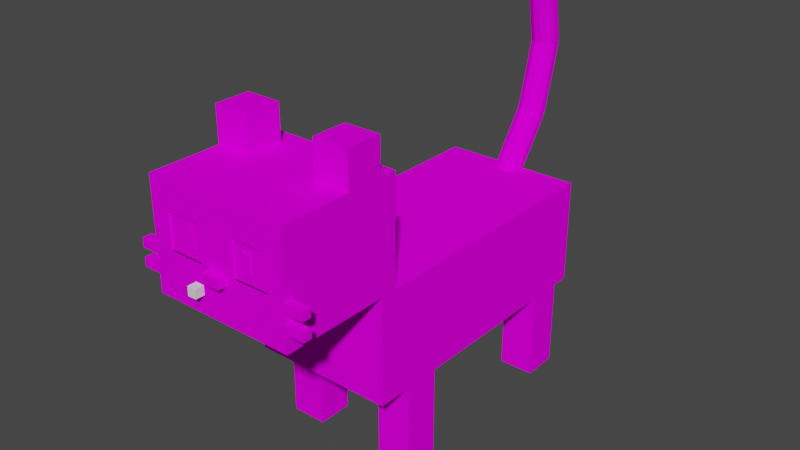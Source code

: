 # Source: pepper.blend  (saved by Blender 3.6.13; exported with 4.5.12 LTS)
import bpy
from mathutils import Matrix  # noqa: F401  (used for matrix-valued properties, if any)

bpy.ops.wm.read_factory_settings(use_empty=True)
scene = bpy.context.scene
scene.name = 'Scene'

# ---- collections
col_pepper = bpy.data.collections.new('Pepper'); scene.collection.children.link(col_pepper)

# ---- images (referenced by path relative to the original .blend; pixels are not part of the script)
import os
ASSET_DIR = os.environ.get("B2B_ASSET_DIR", "")  # directory of the original .blend (textures are referenced by path, not embedded)
HERE = os.path.dirname(os.path.abspath(__file__))  # packed textures are extracted next to this script under _unpacked/

def load_image(name, relpath, width, height, colorspace="sRGB"):
    """Load a texture the original file referenced (path relative to the .blend, or extracted next to this script)."""
    p = next((c for c in (os.path.join(HERE, relpath), os.path.join(ASSET_DIR, relpath)) if relpath and os.path.exists(c)), "")
    if p:
        img = bpy.data.images.load(p, check_existing=True)
        img.name = name
    else:  # same state as the original file: an image datablock whose file is absent (Cycles renders it pink)
        img = bpy.data.images.new(name, width, height)
        img.source = "FILE"
        img.filepath = "//" + (relpath or name)
    img.colorspace_settings.name = colorspace
    return img
img_pepper_png_001 = load_image('pepper.png.001', 'pepper.png', 1024, 1024, 'sRGB')

# ---- materials (node trees are filled in below, after node groups)
mat_pepper = bpy.data.materials.new('Pepper')
mat_pepper.use_transparent_shadow = False
mat_pepper.roughness = 1.0

# ---- material node trees
mat_pepper.use_nodes = True; mat_pepper.node_tree.nodes.clear()
_N = mat_pepper.node_tree.nodes; _L = mat_pepper.node_tree.links
n0 = _N.new('ShaderNodeBsdfPrincipled'); n0.name = 'Principled BSDF'; n0.location = (0, 300)
n0.distribution = 'GGX'
n0.subsurface_method = 'RANDOM_WALK_SKIN'
n0.inputs[2].default_value = 1.0
n0.inputs[3].default_value = 1.45
n0.inputs[13].default_value = 0.0
n0.inputs[27].default_value = (0.0, 0.0, 0.0, 1.0)
n0.inputs[28].default_value = 1.0
n1 = _N.new('ShaderNodeOutputMaterial'); n1.name = 'Material Output'; n1.location = (280, 300)
n2 = _N.new('ShaderNodeTexImage'); n2.name = 'Image Texture'; n2.location = (-480, 300)
n2.image = img_pepper_png_001
n2.interpolation = 'Closest'
_L.new(n0.outputs[0], n1.inputs[0])
_L.new(n2.outputs[0], n0.inputs[0])
n1.is_active_output = True

# ---- world
world_world = bpy.data.worlds.new('World'); scene.world = world_world
world_world.use_nodes = True; world_world.node_tree.nodes.clear()
_N = world_world.node_tree.nodes; _L = world_world.node_tree.links
n0 = _N.new('ShaderNodeOutputWorld'); n0.name = 'World Output'; n0.location = (300, 300)
n1 = _N.new('ShaderNodeBackground'); n1.name = 'Background'; n1.location = (10, 300)
n1.inputs[0].default_value = (0.05088, 0.05088, 0.05088, 1.0)
_L.new(n1.outputs[0], n0.inputs[0])
n0.is_active_output = True
world_world.color = (0.05088, 0.05088, 0.05088)
world_world.use_sun_shadow = False
world_world.sun_shadow_jitter_overblur = 0.0

# ---- meshes
me_body = bpy.data.meshes.new('Body')
me_body.from_pydata([(-0.1296, 0.3078, 0.3564), (-0.1296, -0.2106, 0.3564), (-0.1296, 0.3078, 0.162), (-0.1296, -0.2106, 0.162), (0.1296, 0.3078, 0.3564), (0.1296, -0.2106, 0.3564), (0.1296, 0.3078, 0.162), (0.1296, -0.2106, 0.162), (-0.1296, 0.04859, 0.3564), (0.1296, 0.04859, 0.3564), (0.1296, 0.04859, 0.162), (-0.1296, 0.04859, 0.162), (0.06479, -0.08099, 0.162), (0.06479, -0.1458, 0.162), (0.06479, -0.08099, -2.285e-08), (0.06479, -0.1458, -4.113e-08), (0.1296, -0.1458, 0.162), (0.1296, -0.08099, 0.162), (0.1296, -0.1458, -4.113e-08), (0.1296, -0.08099, -2.285e-08), (-0.1296, -0.08099, 0.162), (-0.1296, -0.1458, 0.162), (-0.1296, -0.08099, -2.285e-08), (-0.1296, -0.1458, -4.113e-08), (-0.06479, -0.1458, 0.162), (-0.06479, -0.08099, 0.162), (-0.06479, -0.1458, -4.113e-08), (-0.06479, -0.08099, -2.285e-08), (-0.1296, -0.1782, 0.5507), (-0.1296, -0.405, 0.5507), (-0.1296, -0.1782, 0.3564), (-0.1296, -0.405, 0.3564), (0.1296, -0.1782, 0.5507), (0.1296, -0.405, 0.5507), (0.1296, -0.1782, 0.3564), (0.1296, -0.405, 0.3564), (-0.0324, -0.405, 0.4374), (0.0324, -0.405, 0.4374), (0.09719, -0.405, 0.4374), (0.1296, -0.405, 0.4374), (-0.1296, -0.405, 0.4374), (-0.09719, -0.405, 0.4374), (-0.0324, -0.405, 0.5021), (0.0324, -0.405, 0.5021), (0.09719, -0.405, 0.5021), (0.1296, -0.405, 0.5021), (-0.1296, -0.405, 0.5021), (-0.09719, -0.405, 0.5021), (-0.0324, -0.3888, 0.4374), (0.0324, -0.3888, 0.5021), (0.09719, -0.3888, 0.5021), (-0.06479, -0.2106, 0.5507), (0.06479, -0.2754, 0.5507), (0.06479, -0.2106, 0.5507), (0.1296, -0.2754, 0.5507), (-0.1296, -0.2106, 0.5507), (-0.1296, -0.2754, 0.5507), (0.0324, -0.3912, 0.4374), (0.0324, -0.4037, 0.4374), (0.0324, -0.3912, 0.4333), (0.0324, -0.4037, 0.4333), (0.09719, -0.4037, 0.4374), (0.09719, -0.3912, 0.4374), (0.09719, -0.4037, 0.4333), (0.09719, -0.3912, 0.4333), (0.06479, -0.2106, 0.6155), (0.06479, -0.2754, 0.6155), (0.1296, -0.2754, 0.6155), (0.1296, -0.2106, 0.6155), (0.1296, -0.2106, 0.5507), (0.0324, -0.4009, 0.5021), (0.0324, -0.3888, 0.4374), (0.0324, -0.4009, 0.4374), (0.09719, -0.4009, 0.5021), (0.09719, -0.4009, 0.4374), (0.09719, -0.3888, 0.4374), (0.04859, -0.4017, 0.4859), (0.04859, -0.4033, 0.4859), (0.04859, -0.4017, 0.4536), (0.04859, -0.4033, 0.4536), (0.06479, -0.4033, 0.4859), (0.06479, -0.4017, 0.4859), (0.06479, -0.4033, 0.4536), (0.06479, -0.4017, 0.4536), (0.0324, -0.3912, 0.5062), (0.0324, -0.4037, 0.5062), (0.0324, -0.3912, 0.5021), (0.0324, -0.4037, 0.5021), (0.09719, -0.4037, 0.5062), (0.09719, -0.3912, 0.5062), (0.09719, -0.4037, 0.5021), (0.09719, -0.3912, 0.5021), (0.1296, -0.3888, 0.405), (0.1296, -0.405, 0.405), (0.1296, -0.3888, 0.3888), (0.1296, -0.405, 0.3888), (0.162, -0.405, 0.405), (0.162, -0.3888, 0.405), (0.162, -0.405, 0.3888), (0.162, -0.3888, 0.3888), (0.1296, -0.3888, 0.4374), (0.1296, -0.3888, 0.4212), (0.1296, -0.405, 0.4212), (0.162, -0.405, 0.4374), (0.162, -0.3888, 0.4374), (0.162, -0.405, 0.4212), (0.162, -0.3888, 0.4212), (-0.0162, -0.405, 0.4374), (-0.0162, -0.4212, 0.4374), (-0.0162, -0.405, 0.4212), (-0.0162, -0.4212, 0.4212), (0.0162, -0.4212, 0.4374), (0.0162, -0.405, 0.4374), (0.0162, -0.4212, 0.4212), (0.0162, -0.405, 0.4212), (0.06479, 0.2754, 0.162), (0.06479, 0.2106, 0.162), (0.06479, 0.2754, 7.769e-08), (0.06479, 0.2106, 5.941e-08), (0.1296, 0.2106, 0.162), (0.1296, 0.2754, 0.162), (0.1296, 0.2106, 5.941e-08), (0.1296, 0.2754, 7.769e-08), (-0.1296, 0.2754, 0.162), (-0.1296, 0.2106, 0.162), (-0.1296, 0.2754, 7.769e-08), (-0.1296, 0.2106, 5.941e-08), (-0.06479, 0.2106, 0.162), (-0.06479, 0.2754, 0.162), (-0.06479, 0.2106, 5.941e-08), (-0.06479, 0.2754, 7.769e-08), (-0.09719, -0.3912, 0.4374), (-0.09719, -0.4037, 0.4374), (-0.09719, -0.3912, 0.4333), (-0.09719, -0.4037, 0.4333), (-0.0324, -0.4037, 0.4374), (-0.0324, -0.3912, 0.4374), (-0.0324, -0.4037, 0.4333), (-0.0324, -0.3912, 0.4333), (-0.1296, -0.2106, 0.6155), (-0.1296, -0.2754, 0.6155), (-0.06479, -0.2754, 0.6155), (-0.06479, -0.2106, 0.6155), (-0.06479, -0.2754, 0.5507), (-0.09719, -0.3888, 0.5021), (-0.09719, -0.4009, 0.5021), (-0.09719, -0.3888, 0.4374), (-0.09719, -0.4009, 0.4374), (-0.0324, -0.4009, 0.5021), (-0.0324, -0.3888, 0.5021), (-0.0324, -0.4009, 0.4374), (-0.06479, -0.4017, 0.4859), (-0.06479, -0.4033, 0.4859), (-0.06479, -0.4017, 0.4536), (-0.06479, -0.4033, 0.4536), (-0.04859, -0.4033, 0.4859), (-0.04859, -0.4017, 0.4859), (-0.04859, -0.4033, 0.4536), (-0.04859, -0.4017, 0.4536), (-0.09719, -0.3912, 0.5062), (-0.09719, -0.4037, 0.5062), (-0.09719, -0.3912, 0.5021), (-0.09719, -0.4037, 0.5021), (-0.0324, -0.4037, 0.5062), (-0.0324, -0.3912, 0.5062), (-0.0324, -0.4037, 0.5021), (-0.0324, -0.3912, 0.5021), (-0.162, -0.3888, 0.405), (-0.162, -0.405, 0.405), (-0.162, -0.3888, 0.3888), (-0.162, -0.405, 0.3888), (-0.1296, -0.405, 0.405), (-0.1296, -0.3888, 0.405), (-0.1296, -0.405, 0.3888), (-0.1296, -0.3888, 0.3888), (-0.162, -0.3888, 0.4374), (-0.162, -0.405, 0.4374), (-0.162, -0.3888, 0.4212), (-0.162, -0.405, 0.4212), (-0.1296, -0.3888, 0.4374), (-0.1296, -0.405, 0.4212), (-0.1296, -0.3888, 0.4212), (-3.571e-17, 0.2916, 0.3402), (-4.481e-17, 0.3659, 0.4463), (-0.00651, 0.3115, 0.3262), (-0.00651, 0.3858, 0.4324), (-0.01779, 0.3061, 0.33), (-0.01779, 0.3805, 0.4361), (-0.0243, 0.2969, 0.3364), (-0.0243, 0.3712, 0.4426), (-0.0243, 0.2862, 0.3439), (-0.0243, 0.3606, 0.45), (-0.01779, 0.277, 0.3504), (-0.01779, 0.3513, 0.4565), (-0.00651, 0.2717, 0.3541), (-0.00651, 0.346, 0.4603), (0.00651, 0.2717, 0.3541), (0.00651, 0.346, 0.4603), (0.01779, 0.277, 0.3504), (0.01779, 0.3513, 0.4565), (0.0243, 0.2862, 0.3439), (0.0243, 0.3606, 0.45), (0.0243, 0.2969, 0.3364), (0.0243, 0.3712, 0.4426), (0.01779, 0.3061, 0.33), (0.01779, 0.3805, 0.4361), (0.00651, 0.3115, 0.3262), (0.00651, 0.3858, 0.4324), (-0.00651, 0.3894, 0.44), (-0.00651, 0.4229, 0.5652), (-0.01779, 0.3831, 0.4417), (-0.01779, 0.4166, 0.5669), (-0.0243, 0.3722, 0.4446), (-0.0243, 0.4057, 0.5698), (-0.0243, 0.3596, 0.448), (-0.0243, 0.3931, 0.5732), (-0.01779, 0.3487, 0.4509), (-0.01779, 0.3823, 0.5761), (-0.00651, 0.3424, 0.4526), (-0.00651, 0.376, 0.5778), (0.00651, 0.3424, 0.4526), (0.00651, 0.376, 0.5778), (0.01779, 0.3487, 0.4509), (0.01779, 0.3823, 0.5761), (0.0243, 0.3596, 0.448), (0.0243, 0.3931, 0.5732), (0.0243, 0.3722, 0.4446), (0.0243, 0.4057, 0.5698), (0.01779, 0.3831, 0.4417), (0.01779, 0.4166, 0.5669), (0.00651, 0.3894, 0.44), (0.00651, 0.4229, 0.5652), (-4.892e-17, 0.3994, 0.5715), (-4.616e-17, 0.3769, 0.6991), (-0.00651, 0.4234, 0.5757), (-0.00651, 0.4009, 0.7033), (-0.01779, 0.417, 0.5746), (-0.01779, 0.3945, 0.7022), (-0.0243, 0.4058, 0.5726), (-0.0243, 0.3833, 0.7002), (-0.0243, 0.393, 0.5704), (-0.0243, 0.3705, 0.698), (-0.01779, 0.3819, 0.5684), (-0.01779, 0.3594, 0.696), (-0.00651, 0.3755, 0.5673), (-0.00651, 0.353, 0.6949), (0.00651, 0.3755, 0.5673), (0.00651, 0.353, 0.6949), (0.01779, 0.3819, 0.5684), (0.01779, 0.3594, 0.696), (0.0243, 0.393, 0.5704), (0.0243, 0.3705, 0.698), (0.0243, 0.4058, 0.5726), (0.0243, 0.3833, 0.7002), (0.01779, 0.417, 0.5746), (0.01779, 0.3945, 0.7022), (0.00651, 0.4234, 0.5757), (0.00651, 0.4009, 0.7033), (-0.04859, -0.405, 0.405), (-0.04859, -0.4212, 0.405), (-0.04859, -0.405, 0.3888), (-0.04859, -0.4212, 0.3888), (-0.0324, -0.4212, 0.405), (-0.0324, -0.405, 0.405), (-0.0324, -0.4212, 0.3888), (-0.0324, -0.405, 0.3888), (0.06479, -0.08099, 0.08099), (0.06479, -0.1458, 0.08099), (0.1296, -0.08099, 0.08099), (0.1296, -0.1458, 0.08099), (-0.1296, -0.08099, 0.08099), (-0.1296, -0.1458, 0.08099), (-0.06479, -0.08099, 0.08099), (-0.06479, -0.1458, 0.08099), (0.06479, 0.2754, 0.08099), (0.06479, 0.2106, 0.08099), (0.1296, 0.2754, 0.08099), (0.1296, 0.2106, 0.08099), (-0.1296, 0.2754, 0.08099), (-0.1296, 0.2106, 0.08099), (-0.06479, 0.2754, 0.08099), (-0.06479, 0.2106, 0.08099)], [], [(1, 8, 11, 3), (7, 5, 1, 3), (7, 10, 9, 5), (5, 9, 8, 1), (4, 6, 2, 0), (3, 11, 10, 7), (0, 8, 9, 4), (4, 9, 10, 6), (6, 10, 11, 2), (2, 11, 8, 0), (267, 269, 16, 13), (266, 267, 13, 12), (268, 266, 12, 17), (269, 268, 17, 16), (17, 12, 13, 16), (18, 15, 14, 19), (271, 273, 24, 21), (270, 271, 21, 20), (272, 270, 20, 25), (273, 272, 25, 24), (25, 20, 21, 24), (26, 23, 22, 27), (29, 28, 30, 31), (35, 34, 32, 33), (34, 30, 28, 32), (37, 43, 42, 36), (75, 50, 49, 71), (39, 45, 44, 38), (41, 47, 46, 40), (48, 149, 144, 146), (29, 46, 45, 33), (149, 48, 36, 42), (144, 149, 42, 47), (146, 144, 47, 41), (48, 146, 41, 36), (50, 75, 38, 44), (49, 50, 44, 43), (71, 49, 43, 37), (75, 71, 37, 38), (35, 39, 40, 31), (32, 28, 29, 33), (35, 31, 30, 34), (60, 63, 61, 58), (59, 60, 58, 57), (64, 59, 57, 62), (63, 64, 62, 61), (62, 57, 58, 61), (63, 60, 59, 64), (52, 54, 67, 66), (53, 52, 66, 65), (69, 53, 65, 68), (54, 69, 68, 67), (68, 65, 66, 67), (54, 52, 53, 69), (72, 74, 73, 70), (71, 72, 70, 49), (74, 75, 50, 73), (50, 49, 70, 73), (74, 72, 71, 75), (79, 82, 80, 77), (78, 79, 77, 76), (83, 78, 76, 81), (82, 83, 81, 80), (81, 76, 77, 80), (82, 79, 78, 83), (87, 90, 88, 85), (86, 87, 85, 84), (91, 86, 84, 89), (90, 91, 89, 88), (89, 84, 85, 88), (90, 87, 86, 91), (95, 98, 96, 93), (94, 95, 93, 92), (99, 94, 92, 97), (98, 99, 97, 96), (97, 92, 93, 96), (98, 95, 94, 99), (102, 105, 103, 39), (101, 102, 39, 100), (106, 101, 100, 104), (105, 106, 104, 103), (104, 100, 39, 103), (105, 102, 101, 106), (110, 113, 111, 108), (109, 110, 108, 107), (114, 109, 107, 112), (113, 114, 112, 111), (112, 107, 108, 111), (113, 110, 109, 114), (275, 277, 119, 116), (274, 275, 116, 115), (276, 274, 115, 120), (277, 276, 120, 119), (120, 115, 116, 119), (121, 118, 117, 122), (279, 281, 127, 124), (278, 279, 124, 123), (280, 278, 123, 128), (281, 280, 128, 127), (128, 123, 124, 127), (129, 126, 125, 130), (134, 137, 135, 132), (133, 134, 132, 131), (138, 133, 131, 136), (137, 138, 136, 135), (136, 131, 132, 135), (137, 134, 133, 138), (56, 143, 141, 140), (55, 56, 140, 139), (51, 55, 139, 142), (143, 51, 142, 141), (142, 139, 140, 141), (143, 56, 55, 51), (147, 150, 148, 145), (146, 147, 145, 144), (150, 48, 149, 148), (149, 144, 145, 148), (150, 147, 146, 48), (154, 157, 155, 152), (153, 154, 152, 151), (158, 153, 151, 156), (157, 158, 156, 155), (156, 151, 152, 155), (157, 154, 153, 158), (162, 165, 163, 160), (161, 162, 160, 159), (166, 161, 159, 164), (165, 166, 164, 163), (164, 159, 160, 163), (165, 162, 161, 166), (170, 173, 171, 168), (169, 170, 168, 167), (174, 169, 167, 172), (173, 174, 172, 171), (172, 167, 168, 171), (173, 170, 169, 174), (178, 180, 40, 176), (177, 178, 176, 175), (181, 177, 175, 179), (180, 181, 179, 40), (179, 175, 176, 40), (180, 178, 177, 181), (186, 184, 182), (184, 186, 187, 185), (185, 187, 183), (188, 186, 182), (186, 188, 189, 187), (187, 189, 183), (190, 188, 182), (188, 190, 191, 189), (189, 191, 183), (192, 190, 182), (190, 192, 193, 191), (191, 193, 183), (194, 192, 182), (192, 194, 195, 193), (193, 195, 183), (196, 194, 182), (194, 196, 197, 195), (195, 197, 183), (198, 196, 182), (196, 198, 199, 197), (197, 199, 183), (200, 198, 182), (198, 200, 201, 199), (199, 201, 183), (202, 200, 182), (200, 202, 203, 201), (201, 203, 183), (204, 202, 182), (202, 204, 205, 203), (203, 205, 183), (206, 204, 182), (204, 206, 207, 205), (205, 207, 183), (184, 206, 182), (206, 184, 185, 207), (207, 185, 183), (210, 208, 183), (208, 210, 211, 209), (209, 211, 232), (212, 210, 183), (210, 212, 213, 211), (211, 213, 232), (214, 212, 183), (212, 214, 215, 213), (213, 215, 232), (216, 214, 183), (214, 216, 217, 215), (215, 217, 232), (218, 216, 183), (216, 218, 219, 217), (217, 219, 232), (220, 218, 183), (218, 220, 221, 219), (219, 221, 232), (222, 220, 183), (220, 222, 223, 221), (221, 223, 232), (224, 222, 183), (222, 224, 225, 223), (223, 225, 232), (226, 224, 183), (224, 226, 227, 225), (225, 227, 232), (228, 226, 183), (226, 228, 229, 227), (227, 229, 232), (230, 228, 183), (228, 230, 231, 229), (229, 231, 232), (208, 230, 183), (230, 208, 209, 231), (231, 209, 232), (236, 234, 232), (234, 236, 237, 235), (235, 237, 233), (238, 236, 232), (236, 238, 239, 237), (237, 239, 233), (240, 238, 232), (238, 240, 241, 239), (239, 241, 233), (242, 240, 232), (240, 242, 243, 241), (241, 243, 233), (244, 242, 232), (242, 244, 245, 243), (243, 245, 233), (246, 244, 232), (244, 246, 247, 245), (245, 247, 233), (248, 246, 232), (246, 248, 249, 247), (247, 249, 233), (250, 248, 232), (248, 250, 251, 249), (249, 251, 233), (252, 250, 232), (250, 252, 253, 251), (251, 253, 233), (254, 252, 232), (252, 254, 255, 253), (253, 255, 233), (256, 254, 232), (254, 256, 257, 255), (255, 257, 233), (234, 256, 232), (256, 234, 235, 257), (257, 235, 233), (261, 264, 262, 259), (260, 261, 259, 258), (265, 260, 258, 263), (264, 265, 263, 262), (263, 258, 259, 262), (264, 261, 260, 265), (18, 19, 268, 269), (19, 14, 266, 268), (14, 15, 267, 266), (15, 18, 269, 267), (26, 27, 272, 273), (27, 22, 270, 272), (22, 23, 271, 270), (23, 26, 273, 271), (121, 122, 276, 277), (122, 117, 274, 276), (117, 118, 275, 274), (118, 121, 277, 275), (129, 130, 280, 281), (130, 125, 278, 280), (125, 126, 279, 278), (126, 129, 281, 279), (29, 31, 40, 46), (33, 45, 39, 35), (36, 41, 40, 39, 38, 37), (47, 42, 43, 44, 45, 46)])
me_body.polygons.foreach_set('material_index', [0, 0, 0, 0, 0, 0, 0, 0, 0, 0, 0, 0, 0, 0, 0, 0, 0, 0, 0, 0, 0, 0, 0, 0, 0, 0, 0, 0, 0, 0, 0, 0, 0, 0, 0, 0, 0, 0, 0, 0, 0, 0, 0, 0, 0, 0, 0, 0, 0, 0, 0, 0, 0, 0, 0, 0, 0, 0, 0, 0, 0, 0, 0, 0, 0, 0, 0, 0, 0, 0, 0, 0, 0, 0, 0, 0, 0, 0, 0, 0, 0, 0, 0, 0, 0, 0, 0, 0, 0, 0, 0, 0, 0, 0, 0, 0, 0, 0, 0, 0, 0, 0, 0, 0, 0, 0, 0, 0, 0, 0, 0, 0, 0, 0, 0, 0, 0, 0, 0, 0, 0, 0, 0, 0, 0, 0, 0, 0, 0, 0, 0, 0, 0, 0, 0, 0, 0, 0, 0, 0, 0, 0, 0, 0, 0, 0, 0, 0, 0, 0, 0, 0, 0, 0, 0, 0, 0, 0, 0, 0, 0, 0, 0, 0, 0, 0, 0, 0, 0, 0, 0, 0, 0, 0, 0, 0, 0, 0, 0, 0, 0, 0, 0, 0, 0, 0, 0, 0, 0, 0, 0, 0, 0, 0, 0, 0, 0, 0, 0, 0, 0, 0, 0, 0, 0, 0, 0, 0, 0, 0, 0, 0, 0, 0, 0, 0, 0, 0, 0, 0, 0, 0, 0, 0, 0, 0, 0, 0, 0, 0, 0, 0, 0, 0, 0, 0, 0, 0, 0, 0, 0, 0, 0, 0, 0, 0, 0, 0, 0, 0, 1, 1, 1, 1, 1, 1, 0, 0, 0, 0, 0, 0, 0, 0, 0, 0, 0, 0, 0, 0, 0, 0, 0, 0, 0, 0])
_uv = me_body.uv_layers.new(name='UVMap')
_uv.uv.foreach_set('vector', [0.25, 0.7422, 0.125, 0.7422, 0.125, 0.6484, 0.25, 0.6484, 0.125, 0.5469, 0.125, 0.6406, 0.0, 0.6406, 0.0, 0.5469, 0.2578, 0.6484, 0.3828, 0.6484, 0.3828, 0.7422, 0.2578, 0.7422, 0.0, 1.0, 0.0, 0.875, 0.125, 0.875, 0.125, 1.0, 0.1328, 0.6406, 0.1328, 0.5469, 0.2578, 0.5469, 0.2578, 0.6406, 0.2578, 0.75, 0.2578, 0.875, 0.1328, 0.875, 0.1328, 0.75, 0.125, 0.75, 0.125, 0.875, 0.0, 0.875, 0.0, 0.75, 0.5078, 0.7422, 0.3828, 0.7422, 0.3828, 0.6484, 0.5078, 0.6484, 0.1328, 1.0, 0.1328, 0.875, 0.2578, 0.875, 0.2578, 1.0, 0.0, 0.6484, 0.125, 0.6484, 0.125, 0.7422, 0.0, 0.7422, 0.07812, 0.5, 0.1094, 0.5, 0.1094, 0.5391, 0.07812, 0.5391, 0.1172, 0.5, 0.1484, 0.5, 0.1484, 0.5391, 0.1172, 0.5391, 0.1562, 0.5, 0.1875, 0.5, 0.1875, 0.5391, 0.1562, 0.5391, 0.1953, 0.5, 0.2266, 0.5, 0.2266, 0.5391, 0.1953, 0.5391, 0.6016, 0.5703, 0.5703, 0.5703, 0.5703, 0.5391, 0.6016, 0.5391, 0.6016, 0.5, 0.5703, 0.5, 0.5703, 0.5312, 0.6016, 0.5312, 0.3984, 0.5703, 0.4297, 0.5703, 0.4297, 0.6094, 0.3984, 0.6094, 0.4375, 0.5703, 0.4688, 0.5703, 0.4688, 0.6094, 0.4375, 0.6094, 0.0, 0.5, 0.03125, 0.5, 0.03125, 0.5391, 0.0, 0.5391, 0.03906, 0.5, 0.07031, 0.5, 0.07031, 0.5391, 0.03906, 0.5391, 0.5234, 0.4375, 0.4922, 0.4375, 0.4922, 0.4062, 0.5234, 0.4062, 0.6016, 0.7812, 0.5703, 0.7812, 0.5703, 0.8125, 0.6016, 0.8125, 0.5078, 1.0, 0.3984, 1.0, 0.3984, 0.9062, 0.5078, 0.9062, 0.3984, 0.8047, 0.5078, 0.8047, 0.5078, 0.8984, 0.3984, 0.8984, 0.2656, 0.5469, 0.3906, 0.5469, 0.3906, 0.6406, 0.2656, 0.6406, 0.5625, 0.7578, 0.5625, 0.7891, 0.5312, 0.7891, 0.5312, 0.7578, 0.09375, 0.4219, 0.09375, 0.4531, 0.0625, 0.4531, 0.0625, 0.4219, 0.07812, 0.3828, 0.07812, 0.4141, 0.0625, 0.4141, 0.0625, 0.3828, 0.1016, 0.3828, 0.1016, 0.4141, 0.08594, 0.4141, 0.08594, 0.3828, 0.5781, 0.8984, 0.5781, 0.9297, 0.5469, 0.9297, 0.5469, 0.8984, 0.3984, 0.6406, 0.3984, 0.6172, 0.5234, 0.6172, 0.5234, 0.6406, 0.5156, 0.8594, 0.5156, 0.8281, 0.5234, 0.8281, 0.5234, 0.8594, 0.2969, 0.7656, 0.2656, 0.7656, 0.2656, 0.7578, 0.2969, 0.7578, 0.5234, 0.6484, 0.5234, 0.6797, 0.5156, 0.6797, 0.5156, 0.6484, 0.3047, 0.7578, 0.3359, 0.7578, 0.3359, 0.7656, 0.3047, 0.7656, 0.1094, 0.4141, 0.1094, 0.3828, 0.1172, 0.3828, 0.1172, 0.4141, 0.375, 0.7656, 0.3438, 0.7656, 0.3438, 0.7578, 0.375, 0.7578, 0.1328, 0.3828, 0.1328, 0.4141, 0.125, 0.4141, 0.125, 0.3828, 0.5625, 0.625, 0.5938, 0.625, 0.5938, 0.6328, 0.5625, 0.6328, 0.5234, 0.7578, 0.5234, 0.7969, 0.3984, 0.7969, 0.3984, 0.7578, 0.2656, 0.8906, 0.3906, 0.8906, 0.3906, 1.0, 0.2656, 1.0, 0.2656, 0.7734, 0.3906, 0.7734, 0.3906, 0.8828, 0.2656, 0.8828, 0.09375, 0.5469, 0.125, 0.5469, 0.125, 0.5781, 0.09375, 0.5781, 0.1172, 0.5469, 0.125, 0.5469, 0.125, 0.5781, 0.1172, 0.5781, 0.09375, 0.5469, 0.125, 0.5469, 0.125, 0.5781, 0.09375, 0.5781, 0.1172, 0.5469, 0.125, 0.5469, 0.125, 0.5781, 0.1172, 0.5781, 0.125, 0.5547, 0.09375, 0.5547, 0.09375, 0.5469, 0.125, 0.5469, 0.125, 0.5469, 0.09375, 0.5469, 0.09375, 0.5547, 0.125, 0.5547, 0.5469, 0.7188, 0.5781, 0.7188, 0.5781, 0.75, 0.5469, 0.75, 0.2578, 0.4219, 0.2891, 0.4219, 0.2891, 0.4531, 0.2578, 0.4531, 0.2969, 0.4219, 0.3281, 0.4219, 0.3281, 0.4531, 0.2969, 0.4531, 0.3359, 0.4219, 0.3672, 0.4219, 0.3672, 0.4531, 0.3359, 0.4531, 0.5781, 0.6094, 0.5469, 0.6094, 0.5469, 0.5781, 0.5781, 0.5781, 0.5938, 0.8594, 0.5625, 0.8594, 0.5625, 0.8906, 0.5938, 0.8906, 0.1797, 0.4219, 0.2109, 0.4219, 0.2109, 0.4531, 0.1797, 0.4531, 0.1719, 0.3828, 0.1797, 0.3828, 0.1797, 0.4141, 0.1719, 0.4141, 0.1875, 0.3828, 0.1953, 0.3828, 0.1953, 0.4141, 0.1875, 0.4141, 0.6172, 0.9062, 0.5859, 0.9062, 0.5859, 0.8984, 0.6172, 0.8984, 0.2344, 0.4062, 0.2031, 0.4062, 0.2031, 0.4141, 0.2344, 0.4141, 0.5469, 0.5547, 0.5547, 0.5547, 0.5547, 0.5703, 0.5469, 0.5703, 0.2422, 0.3984, 0.25, 0.3984, 0.25, 0.4141, 0.2422, 0.4141, 0.5859, 0.7422, 0.5938, 0.7422, 0.5938, 0.7578, 0.5859, 0.7578, 0.2578, 0.3984, 0.2656, 0.3984, 0.2656, 0.4141, 0.2578, 0.4141, 0.6328, 0.8594, 0.625, 0.8594, 0.625, 0.8516, 0.6328, 0.8516, 0.1562, 0.3672, 0.1484, 0.3672, 0.1484, 0.375, 0.1562, 0.375, 0.09375, 0.5469, 0.125, 0.5469, 0.125, 0.5781, 0.09375, 0.5781, 0.1172, 0.5469, 0.125, 0.5469, 0.125, 0.5781, 0.1172, 0.5781, 0.09375, 0.5469, 0.125, 0.5469, 0.125, 0.5781, 0.09375, 0.5781, 0.1172, 0.5469, 0.125, 0.5469, 0.125, 0.5781, 0.1172, 0.5781, 0.125, 0.5547, 0.09375, 0.5547, 0.09375, 0.5469, 0.125, 0.5469, 0.125, 0.5469, 0.09375, 0.5469, 0.09375, 0.5547, 0.125, 0.5547, 0.5859, 0.5938, 0.6016, 0.5938, 0.6016, 0.6016, 0.5859, 0.6016, 0.625, 0.7734, 0.6328, 0.7734, 0.6328, 0.7812, 0.625, 0.7812, 0.5859, 0.5781, 0.6016, 0.5781, 0.6016, 0.5859, 0.5859, 0.5859, 0.2266, 0.3672, 0.2344, 0.3672, 0.2344, 0.375, 0.2266, 0.375, 0.5859, 0.4141, 0.5703, 0.4141, 0.5703, 0.4062, 0.5859, 0.4062, 0.6094, 0.4062, 0.5938, 0.4062, 0.5938, 0.4141, 0.6094, 0.4141, 0.2969, 0.4062, 0.3125, 0.4062, 0.3125, 0.4141, 0.2969, 0.4141, 0.625, 0.8203, 0.6328, 0.8203, 0.6328, 0.8281, 0.625, 0.8281, 0.3203, 0.4062, 0.3359, 0.4062, 0.3359, 0.4141, 0.3203, 0.4141, 0.1797, 0.3672, 0.1875, 0.3672, 0.1875, 0.375, 0.1797, 0.375, 0.3594, 0.4141, 0.3438, 0.4141, 0.3438, 0.4062, 0.3594, 0.4062, 0.6016, 0.6094, 0.5859, 0.6094, 0.5859, 0.6172, 0.6016, 0.6172, 0.5156, 0.5312, 0.5312, 0.5312, 0.5312, 0.5391, 0.5156, 0.5391, 0.625, 0.8359, 0.6328, 0.8359, 0.6328, 0.8438, 0.625, 0.8438, 0.5078, 0.4453, 0.5234, 0.4453, 0.5234, 0.4531, 0.5078, 0.4531, 0.1641, 0.3672, 0.1719, 0.3672, 0.1719, 0.375, 0.1641, 0.375, 0.6016, 0.7344, 0.5859, 0.7344, 0.5859, 0.7266, 0.6016, 0.7266, 0.2891, 0.4062, 0.2734, 0.4062, 0.2734, 0.4141, 0.2891, 0.4141, 0.2344, 0.5, 0.2656, 0.5, 0.2656, 0.5391, 0.2344, 0.5391, 0.2734, 0.5, 0.3047, 0.5, 0.3047, 0.5391, 0.2734, 0.5391, 0.3125, 0.5, 0.3438, 0.5, 0.3438, 0.5391, 0.3125, 0.5391, 0.3516, 0.5, 0.3828, 0.5, 0.3828, 0.5391, 0.3516, 0.5391, 0.6016, 0.4922, 0.5703, 0.4922, 0.5703, 0.4609, 0.6016, 0.4609, 0.6016, 0.4219, 0.5703, 0.4219, 0.5703, 0.4531, 0.6016, 0.4531, 0.3906, 0.4844, 0.4219, 0.4844, 0.4219, 0.5234, 0.3906, 0.5234, 0.4766, 0.5703, 0.5078, 0.5703, 0.5078, 0.6094, 0.4766, 0.6094, 0.4297, 0.4844, 0.4609, 0.4844, 0.4609, 0.5234, 0.4297, 0.5234, 0.4688, 0.4844, 0.5, 0.4844, 0.5, 0.5234, 0.4688, 0.5234, 0.6094, 1.0, 0.5781, 1.0, 0.5781, 0.9688, 0.6094, 0.9688, 0.6172, 0.9297, 0.5859, 0.9297, 0.5859, 0.9609, 0.6172, 0.9609, 0.09375, 0.5469, 0.125, 0.5469, 0.125, 0.5781, 0.09375, 0.5781, 0.1172, 0.5469, 0.125, 0.5469, 0.125, 0.5781, 0.1172, 0.5781, 0.09375, 0.5469, 0.125, 0.5469, 0.125, 0.5781, 0.09375, 0.5781, 0.1172, 0.5469, 0.125, 0.5469, 0.125, 0.5781, 0.1172, 0.5781, 0.125, 0.5547, 0.09375, 0.5547, 0.09375, 0.5469, 0.125, 0.5469, 0.125, 0.5469, 0.09375, 0.5469, 0.09375, 0.5547, 0.125, 0.5547, 0.5625, 0.8203, 0.5938, 0.8203, 0.5938, 0.8516, 0.5625, 0.8516, 0.5625, 0.6797, 0.5938, 0.6797, 0.5938, 0.7109, 0.5625, 0.7109, 0.5625, 0.6406, 0.5938, 0.6406, 0.5938, 0.6719, 0.5625, 0.6719, 0.375, 0.4062, 0.4062, 0.4062, 0.4062, 0.4375, 0.375, 0.4375, 0.4453, 0.4375, 0.4141, 0.4375, 0.4141, 0.4062, 0.4453, 0.4062, 0.4844, 0.4062, 0.4531, 0.4062, 0.4531, 0.4375, 0.4844, 0.4375, 0.1016, 0.4219, 0.1328, 0.4219, 0.1328, 0.4531, 0.1016, 0.4531, 0.1406, 0.3828, 0.1484, 0.3828, 0.1484, 0.4141, 0.1406, 0.4141, 0.1562, 0.3828, 0.1641, 0.3828, 0.1641, 0.4141, 0.1562, 0.4141, 0.6016, 0.7734, 0.5703, 0.7734, 0.5703, 0.7656, 0.6016, 0.7656, 0.6172, 0.9141, 0.5859, 0.9141, 0.5859, 0.9219, 0.6172, 0.9219, 0.3828, 0.75, 0.3906, 0.75, 0.3906, 0.7656, 0.3828, 0.7656, 0.5156, 0.8047, 0.5234, 0.8047, 0.5234, 0.8203, 0.5156, 0.8203, 0.5469, 0.875, 0.5547, 0.875, 0.5547, 0.8906, 0.5469, 0.8906, 0.5469, 0.6953, 0.5547, 0.6953, 0.5547, 0.7109, 0.5469, 0.7109, 0.3828, 0.4531, 0.375, 0.4531, 0.375, 0.4453, 0.3828, 0.4453, 0.1406, 0.3672, 0.1328, 0.3672, 0.1328, 0.375, 0.1406, 0.375, 0.09375, 0.5469, 0.125, 0.5469, 0.125, 0.5781, 0.09375, 0.5781, 0.1172, 0.5469, 0.125, 0.5469, 0.125, 0.5781, 0.1172, 0.5781, 0.09375, 0.5469, 0.125, 0.5469, 0.125, 0.5781, 0.09375, 0.5781, 0.1172, 0.5469, 0.125, 0.5469, 0.125, 0.5781, 0.1172, 0.5781, 0.125, 0.5547, 0.09375, 0.5547, 0.09375, 0.5469, 0.125, 0.5469, 0.125, 0.5469, 0.09375, 0.5469, 0.09375, 0.5547, 0.125, 0.5547, 0.6016, 0.8203, 0.6172, 0.8203, 0.6172, 0.8281, 0.6016, 0.8281, 0.625, 0.7422, 0.6328, 0.7422, 0.6328, 0.75, 0.625, 0.75, 0.2031, 0.3906, 0.2188, 0.3906, 0.2188, 0.3984, 0.2031, 0.3984, 0.625, 0.7266, 0.6328, 0.7266, 0.6328, 0.7344, 0.625, 0.7344, 0.6172, 0.7578, 0.6016, 0.7578, 0.6016, 0.75, 0.6172, 0.75, 0.2891, 0.3906, 0.2734, 0.3906, 0.2734, 0.3984, 0.2891, 0.3984, 0.6016, 0.8828, 0.6172, 0.8828, 0.6172, 0.8906, 0.6016, 0.8906, 0.625, 0.7578, 0.6328, 0.7578, 0.6328, 0.7656, 0.625, 0.7656, 0.6016, 0.8672, 0.6172, 0.8672, 0.6172, 0.875, 0.6016, 0.875, 0.2422, 0.3672, 0.25, 0.3672, 0.25, 0.375, 0.2422, 0.375, 0.6172, 0.8594, 0.6016, 0.8594, 0.6016, 0.8516, 0.6172, 0.8516, 0.6172, 0.8359, 0.6016, 0.8359, 0.6016, 0.8438, 0.6172, 0.8438, 0.6121, 0.7109, 0.6137, 0.717, 0.6016, 0.717, 0.5282, 0.8672, 0.5345, 0.8672, 0.5345, 0.9297, 0.5282, 0.9297, 0.2266, 0.3863, 0.2326, 0.3879, 0.2266, 0.3984, 0.309, 0.3906, 0.3074, 0.3967, 0.2969, 0.3906, 0.5124, 0.4609, 0.5187, 0.4609, 0.5187, 0.5234, 0.5124, 0.5234, 0.6172, 0.9895, 0.6233, 0.9879, 0.6233, 1.0, 0.4949, 0.375, 0.4965, 0.3811, 0.4844, 0.3811, 0.5187, 0.4609, 0.525, 0.4609, 0.525, 0.5234, 0.5187, 0.5234, 0.5339, 0.3767, 0.5356, 0.3828, 0.5234, 0.3828, 0.01562, 0.3688, 0.02169, 0.3672, 0.02169, 0.3793, 0.525, 0.4609, 0.5312, 0.4609, 0.5312, 0.5234, 0.525, 0.5234, 0.6137, 0.6971, 0.6121, 0.7031, 0.6016, 0.6971, 0.6016, 0.6719, 0.6076, 0.6735, 0.6016, 0.684, 0.5156, 0.6875, 0.5219, 0.6875, 0.5219, 0.75, 0.5156, 0.75, 0.3308, 0.3924, 0.3324, 0.3984, 0.3203, 0.3984, 0.4531, 0.3688, 0.4592, 0.3672, 0.4592, 0.3793, 0.5219, 0.6875, 0.5282, 0.6875, 0.5282, 0.75, 0.5219, 0.75, 0.6293, 0.6814, 0.6277, 0.6875, 0.6172, 0.6814, 0.6094, 0.5529, 0.611, 0.5469, 0.6215, 0.5529, 0.5282, 0.6875, 0.5345, 0.6875, 0.5345, 0.75, 0.5282, 0.75, 0.6076, 0.6641, 0.6016, 0.6624, 0.6076, 0.6519, 0.3438, 0.3967, 0.3454, 0.3906, 0.3559, 0.3967, 0.5156, 0.9375, 0.5219, 0.9375, 0.5219, 1.0, 0.5156, 1.0, 0.6076, 0.639, 0.6016, 0.6406, 0.6016, 0.6285, 0.3454, 0.3811, 0.3438, 0.375, 0.3559, 0.375, 0.5219, 0.9375, 0.5282, 0.9375, 0.5282, 1.0, 0.5219, 1.0, 0.3889, 0.3828, 0.3828, 0.3812, 0.3889, 0.3707, 0.6154, 0.5356, 0.6094, 0.5339, 0.6154, 0.5234, 0.5282, 0.9375, 0.5345, 0.9375, 0.5345, 1.0, 0.5282, 1.0, 0.6188, 0.9766, 0.6172, 0.9705, 0.6293, 0.9705, 0.3733, 0.3949, 0.3672, 0.3933, 0.3733, 0.3828, 0.5156, 0.8672, 0.5219, 0.8672, 0.5219, 0.9297, 0.5156, 0.9297, 0.6094, 0.5156, 0.611, 0.5096, 0.6215, 0.5156, 0.5842, 0.3777, 0.5781, 0.3793, 0.5781, 0.3672, 0.5219, 0.8672, 0.5282, 0.8672, 0.5282, 0.9297, 0.5219, 0.9297, 0.6172, 0.4036, 0.6233, 0.4019, 0.6233, 0.4141, 0.5886, 0.3906, 0.5903, 0.3967, 0.5781, 0.3967, 0.5594, 0.9375, 0.5657, 0.9375, 0.5657, 1.0, 0.5594, 1.0, 0.6016, 0.3863, 0.6076, 0.3879, 0.6016, 0.3984, 0.6215, 0.8047, 0.6199, 0.8108, 0.6094, 0.8047, 0.5437, 0.4062, 0.5499, 0.4062, 0.5499, 0.4688, 0.5437, 0.4688, 0.2656, 0.3723, 0.2717, 0.3707, 0.2717, 0.3828, 0.6355, 0.9141, 0.6371, 0.9201, 0.625, 0.9201, 0.5499, 0.4062, 0.5562, 0.4062, 0.5562, 0.4688, 0.5499, 0.4688, 0.1043, 0.3689, 0.1059, 0.375, 0.09375, 0.375, 0.2812, 0.3688, 0.2873, 0.3672, 0.2873, 0.3793, 0.5562, 0.4062, 0.5625, 0.4062, 0.5625, 0.4688, 0.5562, 0.4688, 0.6215, 0.7908, 0.6199, 0.7969, 0.6094, 0.7908, 0.6094, 0.7656, 0.6154, 0.7673, 0.6094, 0.7778, 0.03125, 0.3906, 0.03753, 0.3906, 0.03753, 0.4531, 0.03125, 0.4531, 0.2527, 0.3846, 0.2543, 0.3906, 0.2422, 0.3906, 0.625, 0.8923, 0.6311, 0.8906, 0.6311, 0.9028, 0.03753, 0.3906, 0.04381, 0.3906, 0.04381, 0.4531, 0.03753, 0.4531, 0.6293, 0.6658, 0.6277, 0.6719, 0.6172, 0.6658, 0.6094, 0.4436, 0.611, 0.4375, 0.6215, 0.4436, 0.04381, 0.3906, 0.05009, 0.3906, 0.05009, 0.4531, 0.04381, 0.4531, 0.6154, 0.7422, 0.6094, 0.7406, 0.6154, 0.7301, 0.6094, 0.6154, 0.611, 0.6094, 0.6215, 0.6154, 0.0, 0.3906, 0.00628, 0.3906, 0.00628, 0.4531, 0.0, 0.4531, 0.6154, 0.5999, 0.6094, 0.6016, 0.6094, 0.5894, 0.6188, 0.6389, 0.6172, 0.6328, 0.6293, 0.6328, 0.00628, 0.3906, 0.01256, 0.3906, 0.01256, 0.4531, 0.00628, 0.4531, 0.4436, 0.3828, 0.4375, 0.3812, 0.4436, 0.3707, 0.006066, 0.3793, 0.0, 0.3777, 0.006066, 0.3672, 0.01256, 0.3906, 0.01884, 0.3906, 0.01884, 0.4531, 0.01256, 0.4531, 0.2985, 0.3828, 0.2969, 0.3767, 0.309, 0.3767, 0.6154, 0.5746, 0.6094, 0.573, 0.6154, 0.5625, 0.5469, 0.9375, 0.5532, 0.9375, 0.5532, 1.0, 0.5469, 1.0, 0.6094, 0.4297, 0.611, 0.4236, 0.6215, 0.4297, 0.1233, 0.3699, 0.1172, 0.3715, 0.1172, 0.3594, 0.5532, 0.9375, 0.5594, 0.9375, 0.5594, 1.0, 0.5532, 1.0, 0.625, 0.8723, 0.6311, 0.8707, 0.6311, 0.8828, 0.3933, 0.3906, 0.3949, 0.3967, 0.3828, 0.3967, 0.5438, 0.6172, 0.5501, 0.6172, 0.5501, 0.6797, 0.5438, 0.6797, 0.4062, 0.3863, 0.4123, 0.3879, 0.4062, 0.3984, 0.434, 0.3906, 0.4324, 0.3967, 0.4219, 0.3906, 0.5202, 0.5469, 0.5265, 0.5469, 0.5265, 0.6094, 0.5202, 0.6094, 0.03125, 0.3723, 0.03732, 0.3707, 0.03732, 0.3828, 0.6277, 0.3828, 0.6293, 0.3889, 0.6172, 0.3889, 0.5265, 0.5469, 0.5328, 0.5469, 0.5328, 0.6094, 0.5265, 0.6094, 0.6355, 0.9549, 0.6371, 0.9609, 0.625, 0.9609, 0.04688, 0.3688, 0.05294, 0.3672, 0.05294, 0.3793, 0.5328, 0.5469, 0.5391, 0.5469, 0.5391, 0.6094, 0.5328, 0.6094, 0.4574, 0.3924, 0.4558, 0.3984, 0.4453, 0.3924, 0.4688, 0.3828, 0.4748, 0.3844, 0.4688, 0.3949, 0.5391, 0.4766, 0.5453, 0.4766, 0.5453, 0.5391, 0.5391, 0.5391, 0.4949, 0.3924, 0.4965, 0.3984, 0.4844, 0.3984, 0.625, 0.9313, 0.6311, 0.9297, 0.6311, 0.9418, 0.5453, 0.4766, 0.5516, 0.4766, 0.5516, 0.5391, 0.5453, 0.5391, 0.3324, 0.3767, 0.3308, 0.3828, 0.3203, 0.3767, 0.6094, 0.4983, 0.611, 0.4922, 0.6215, 0.4983, 0.5516, 0.4766, 0.5579, 0.4766, 0.5579, 0.5391, 0.5516, 0.5391, 0.5139, 0.3984, 0.5078, 0.3968, 0.5139, 0.3863, 0.5234, 0.3967, 0.5251, 0.3906, 0.5356, 0.3967, 0.5312, 0.7969, 0.5375, 0.7969, 0.5375, 0.8594, 0.5312, 0.8594, 0.5529, 0.3968, 0.5469, 0.3984, 0.5469, 0.3863, 0.6188, 0.6545, 0.6172, 0.6484, 0.6293, 0.6484, 0.5375, 0.7969, 0.5438, 0.7969, 0.5438, 0.8594, 0.5375, 0.8594, 0.4279, 0.3828, 0.4219, 0.3812, 0.4279, 0.3707, 0.6154, 0.4809, 0.6094, 0.4793, 0.6154, 0.4688, 0.5438, 0.7969, 0.5501, 0.7969, 0.5501, 0.8594, 0.5438, 0.8594, 0.2048, 0.3828, 0.2031, 0.3767, 0.2153, 0.3767, 0.5686, 0.3949, 0.5625, 0.3933, 0.5686, 0.3828, 0.5312, 0.6172, 0.5375, 0.6172, 0.5375, 0.6797, 0.5312, 0.6797, 0.6094, 0.4609, 0.611, 0.4549, 0.6215, 0.4609, 0.06857, 0.3699, 0.0625, 0.3715, 0.0625, 0.3594, 0.5375, 0.6172, 0.5438, 0.6172, 0.5438, 0.6797, 0.5375, 0.6797, 0.07812, 0.3645, 0.08419, 0.3629, 0.08419, 0.375, 0.0, 0.9922, 0.007812, 0.9922, 0.007812, 1.0, 0.0, 1.0, 0.0, 0.9922, 0.007812, 0.9922, 0.007812, 1.0, 0.0, 1.0, 0.0, 0.9922, 0.007812, 0.9922, 0.007812, 1.0, 0.0, 1.0, 0.0, 0.9922, 0.007812, 0.9922, 0.007812, 1.0, 0.0, 1.0, 0.0, 0.9922, 0.007812, 0.9922, 0.007812, 1.0, 0.0, 1.0, 0.0, 0.9922, 0.007812, 0.9922, 0.007812, 1.0, 0.0, 1.0, 0.1953, 0.4609, 0.2266, 0.4609, 0.2266, 0.5, 0.1953, 0.5, 0.1562, 0.4609, 0.1875, 0.4609, 0.1875, 0.5, 0.1562, 0.5, 0.1172, 0.4609, 0.1484, 0.4609, 0.1484, 0.5, 0.1172, 0.5, 0.07812, 0.4609, 0.1094, 0.4609, 0.1094, 0.5, 0.07812, 0.5, 0.03906, 0.4609, 0.07031, 0.4609, 0.07031, 0.5, 0.03906, 0.5, 0.0, 0.4609, 0.03125, 0.4609, 0.03125, 0.5, 0.0, 0.5, 0.4375, 0.5312, 0.4688, 0.5312, 0.4688, 0.5703, 0.4375, 0.5703, 0.3984, 0.5312, 0.4297, 0.5312, 0.4297, 0.5703, 0.3984, 0.5703, 0.3516, 0.4609, 0.3828, 0.4609, 0.3828, 0.5, 0.3516, 0.5, 0.3125, 0.4609, 0.3438, 0.4609, 0.3438, 0.5, 0.3125, 0.5, 0.2734, 0.4609, 0.3047, 0.4609, 0.3047, 0.5, 0.2734, 0.5, 0.2344, 0.4609, 0.2656, 0.4609, 0.2656, 0.5, 0.2344, 0.5, 0.4688, 0.4453, 0.5, 0.4453, 0.5, 0.4844, 0.4688, 0.4844, 0.4297, 0.4453, 0.4609, 0.4453, 0.4609, 0.4844, 0.4297, 0.4844, 0.4766, 0.5312, 0.5078, 0.5312, 0.5078, 0.5703, 0.4766, 0.5703, 0.3906, 0.4453, 0.4219, 0.4453, 0.4219, 0.4844, 0.3906, 0.4844, 0.3984, 0.6406, 0.3984, 0.7578, 0.08594, 0.3828, 0.3984, 0.6172, 0.5234, 0.6406, 0.5234, 0.6172, 0.07812, 0.3828, 0.5234, 0.7578, 0.3047, 0.7656, 0.3359, 0.7656, 0.08594, 0.3828, 0.5234, 0.7969, 0.0625, 0.3828, 0.5938, 0.6328, 0.1016, 0.4141, 0.5312, 0.7891, 0.375, 0.7578, 0.0625, 0.4141, 0.5234, 0.6172, 0.08594, 0.4141])
me_body.materials.append(mat_pepper)
me_body.materials.append(None)
me_body.update()
me_body.normals_split_custom_set([tuple(v) for v in zip(*[iter([-1.0, -9.496e-09, 0.0, -1.0, -9.496e-09, 0.0, -1.0, -9.496e-09, 0.0, -1.0, -9.496e-09, 0.0, 0.0, -1.0, -2.958e-07, 0.0, -1.0, -2.958e-07, 0.0, -1.0, -2.958e-07, 0.0, -1.0, -2.958e-07, 1.0, 8.14e-09, 0.0, 1.0, 8.14e-09, 0.0, 1.0, 8.14e-09, 0.0, 1.0, 8.14e-09, 0.0, 0.0, -3.45e-07, 1.0, 0.0, -3.45e-07, 1.0, 0.0, -3.45e-07, 1.0, 0.0, -3.45e-07, 1.0, 0.0, 1.0, 0.0, 0.0, 1.0, 0.0, 0.0, 1.0, 0.0, 0.0, 1.0, 0.0, 0.0, 4.025e-07, -1.0, 0.0, 4.025e-07, -1.0, 0.0, 4.025e-07, -1.0, 0.0, 4.025e-07, -1.0, 0.0, -5.75e-07, 1.0, 0.0, -5.75e-07, 1.0, 0.0, -5.75e-07, 1.0, 0.0, -5.75e-07, 1.0, 1.0, -2.713e-09, 0.0, 1.0, -2.713e-09, 0.0, 1.0, -2.713e-09, 0.0, 1.0, -2.713e-09, 0.0, 0.0, 1.15e-07, -1.0, 0.0, 1.15e-07, -1.0, 0.0, 1.15e-07, -1.0, 0.0, 1.15e-07, -1.0, -1.0, 1.357e-08, 0.0, -1.0, 1.357e-08, 0.0, -1.0, 1.357e-08, 0.0, -1.0, 1.357e-08, 0.0, 0.0, -1.0, -5.324e-07, 0.0, -1.0, -5.324e-07, 0.0, -1.0, -5.324e-07, 0.0, -1.0, -5.324e-07, -1.0, -6.512e-09, 0.0, -1.0, -6.512e-09, 0.0, -1.0, -6.512e-09, 0.0, -1.0, -6.512e-09, 0.0, 0.0, 1.0, 4.437e-07, 0.0, 1.0, 4.437e-07, 0.0, 1.0, 4.437e-07, 0.0, 1.0, 4.437e-07, 1.0, 1.302e-08, 0.0, 1.0, 1.302e-08, 0.0, 1.0, 1.302e-08, 0.0, 1.0, 1.302e-08, 0.0, 0.0, -2.3e-07, 1.0, 0.0, -2.3e-07, 1.0, 0.0, -2.3e-07, 1.0, 0.0, -2.3e-07, 1.0, 0.0, 2.821e-07, -1.0, 0.0, 2.821e-07, -1.0, 0.0, 2.821e-07, -1.0, 0.0, 2.821e-07, -1.0, 0.0, -1.0, -5.324e-07, 0.0, -1.0, -5.324e-07, 0.0, -1.0, -5.324e-07, 0.0, -1.0, -5.324e-07, -1.0, 1.302e-08, 0.0, -1.0, 1.302e-08, 0.0, -1.0, 1.302e-08, 0.0, -1.0, 1.302e-08, 0.0, 0.0, 1.0, 4.437e-07, 0.0, 1.0, 4.437e-07, 0.0, 1.0, 4.437e-07, 0.0, 1.0, 4.437e-07, 1.0, -6.512e-09, 0.0, 1.0, -6.512e-09, 0.0, 1.0, -6.512e-09, 0.0, 1.0, -6.512e-09, 0.0, 0.0, -2.3e-07, 1.0, 0.0, -2.3e-07, 1.0, 0.0, -2.3e-07, 1.0, 0.0, -2.3e-07, 1.0, 0.0, 2.821e-07, -1.0, 0.0, 2.821e-07, -1.0, 0.0, 2.821e-07, -1.0, 0.0, 2.821e-07, -1.0, -1.0, -3.101e-09, 0.0, -1.0, -3.101e-09, 0.0, -1.0, -3.101e-09, 0.0, -1.0, -3.101e-09, 0.0, 1.0, 1.24e-08, 0.0, 1.0, 1.24e-08, 0.0, 1.0, 1.24e-08, 0.0, 1.0, 1.24e-08, 0.0, 0.0, 1.0, 4.437e-07, 0.0, 1.0, 4.437e-07, 0.0, 1.0, 4.437e-07, 0.0, 1.0, 4.437e-07, 0.0, -1.0, 0.0, 0.0, -1.0, 0.0, 0.0, -1.0, 0.0, 0.0, -1.0, 0.0, 0.0, -1.0, 0.0, 0.0, -1.0, 0.0, 0.0, -1.0, 0.0, 0.0, -1.0, 0.0, 0.0, -1.0, 0.0, 0.0, -1.0, 0.0, 0.0, -1.0, 0.0, 0.0, -1.0, 0.0, 0.0, -1.0, 0.0, 0.0, -1.0, 0.0, 0.0, -1.0, 0.0, 0.0, -1.0, 0.0, 0.0, -1.0, 0.0, 0.0, -1.0, 0.0, 0.0, -1.0, 0.0, 0.0, -1.0, 0.0, 0.0, -1.0, 0.0, 0.0, -1.0, 0.0, 0.0, -1.0, 0.0, 0.0, -1.0, 0.0, -1.0, 0.0, 0.0, -1.0, 0.0, 0.0, -1.0, 0.0, 0.0, -1.0, 0.0, 0.0, 0.0, 3.68e-06, -1.0, 0.0, 3.68e-06, -1.0, 0.0, 3.68e-06, -1.0, 0.0, 3.68e-06, -1.0, 1.0, 0.0, 0.0, 1.0, 0.0, 0.0, 1.0, 0.0, 0.0, 1.0, 0.0, 0.0, 0.0, -3.68e-06, 1.0, 0.0, -3.68e-06, 1.0, 0.0, -3.68e-06, 1.0, 0.0, -3.68e-06, 1.0, -1.0, 0.0, 0.0, -1.0, 0.0, 0.0, -1.0, 0.0, 0.0, -1.0, 0.0, 0.0, 0.0, 3.68e-06, -1.0, 0.0, 3.68e-06, -1.0, 0.0, 3.68e-06, -1.0, 0.0, 3.68e-06, -1.0, 1.0, 0.0, 0.0, 1.0, 0.0, 0.0, 1.0, 0.0, 0.0, 1.0, 0.0, 0.0, 0.0, -3.68e-06, 1.0, 0.0, -3.68e-06, 1.0, 0.0, -3.68e-06, 1.0, 0.0, -3.68e-06, 1.0, 0.0, -1.0, -1.065e-06, 0.0, -1.0, -1.065e-06, 0.0, -1.0, -1.065e-06, 0.0, -1.0, -1.065e-06, 0.0, -5.257e-07, 1.0, 0.0, -5.257e-07, 1.0, 0.0, -5.257e-07, 1.0, 0.0, -5.257e-07, 1.0, 0.0, 1.314e-07, -1.0, 0.0, 1.314e-07, -1.0, 0.0, 1.314e-07, -1.0, 0.0, 1.314e-07, -1.0, 0.0, -1.0, 0.0, 0.0, -1.0, 0.0, 0.0, -1.0, 0.0, 0.0, -1.0, 0.0, -1.0, 0.0, 0.0, -1.0, 0.0, 0.0, -1.0, 0.0, 0.0, -1.0, 0.0, 0.0, 0.0, 1.0, 0.0, 0.0, 1.0, 0.0, 0.0, 1.0, 0.0, 0.0, 1.0, 0.0, 1.0, 0.0, 0.0, 1.0, 0.0, 0.0, 1.0, 0.0, 0.0, 1.0, 0.0, 0.0, 0.0, 0.0, 1.0, 0.0, 0.0, 1.0, 0.0, 0.0, 1.0, 0.0, 0.0, 1.0, 0.0, 0.0, -1.0, 0.0, 0.0, -1.0, 0.0, 0.0, -1.0, 0.0, 0.0, -1.0, 0.0, -1.0, 0.0, 0.0, -1.0, 0.0, 0.0, -1.0, 0.0, 0.0, -1.0, 0.0, -1.0, 0.0, 0.0, -1.0, 0.0, 0.0, -1.0, 0.0, 0.0, -1.0, 0.0, 0.0, 0.0, 1.0, 0.0, 0.0, 1.0, 0.0, 0.0, 1.0, 0.0, 0.0, 1.0, 0.0, 1.0, 0.0, 0.0, 1.0, 0.0, 0.0, 1.0, 0.0, 0.0, 1.0, 0.0, 0.0, 0.0, 0.0, 1.0, 0.0, 0.0, 1.0, 0.0, 0.0, 1.0, 0.0, 0.0, 1.0, 0.0, 0.0, -1.0, 0.0, 0.0, -1.0, 0.0, 0.0, -1.0, 0.0, 0.0, -1.0, 0.0, -1.0, 0.0, 0.0, -1.0, 0.0, 0.0, -1.0, 0.0, 0.0, -1.0, 0.0, -1.0, 0.0, 0.0, -1.0, 0.0, 0.0, -1.0, 0.0, 0.0, -1.0, 0.0, 0.0, 1.0, 0.0, 0.0, 1.0, 0.0, 0.0, 1.0, 0.0, 0.0, 1.0, 0.0, 0.0, 0.0, 0.0, 1.0, 0.0, 0.0, 1.0, 0.0, 0.0, 1.0, 0.0, 0.0, 1.0, 0.0, 0.0, -1.0, 0.0, 0.0, -1.0, 0.0, 0.0, -1.0, 0.0, 0.0, -1.0, 0.0, -1.0, 0.0, 0.0, -1.0, 0.0, 0.0, -1.0, 0.0, 0.0, -1.0, 0.0, -1.0, 0.0, 0.0, -1.0, 0.0, 0.0, -1.0, 0.0, 0.0, -1.0, 0.0, 0.0, 0.0, 1.0, 0.0, 0.0, 1.0, 0.0, 0.0, 1.0, 0.0, 0.0, 1.0, 0.0, 1.0, 0.0, 0.0, 1.0, 0.0, 0.0, 1.0, 0.0, 0.0, 1.0, 0.0, 0.0, 0.0, 0.0, 1.0, 0.0, 0.0, 1.0, 0.0, 0.0, 1.0, 0.0, 0.0, 1.0, 0.0, 0.0, -1.0, 0.0, 0.0, -1.0, 0.0, 0.0, -1.0, 0.0, 0.0, -1.0, 0.0, -1.0, 0.0, 0.0, -1.0, 0.0, 0.0, -1.0, 0.0, 0.0, -1.0, 0.0, -1.0, 0.0, 0.0, -1.0, 0.0, 0.0, -1.0, 0.0, 0.0, -1.0, 0.0, 0.0, 0.0, 1.0, 0.0, 0.0, 1.0, 0.0, 0.0, 1.0, 0.0, 0.0, 1.0, 0.0, 1.0, 0.0, 0.0, 1.0, 0.0, 0.0, 1.0, 0.0, 0.0, 1.0, 0.0, 0.0, 0.0, 0.0, 1.0, 0.0, 0.0, 1.0, 0.0, 0.0, 1.0, 0.0, 0.0, 1.0, 0.0, 0.0, -1.0, 0.0, 0.0, -1.0, 0.0, 0.0, -1.0, 0.0, 0.0, -1.0, 0.0, -1.0, -5.324e-06, 0.0, -1.0, -5.324e-06, 0.0, -1.0, -5.324e-06, 0.0, -1.0, -5.324e-06, -1.0, 0.0, 0.0, -1.0, 0.0, 0.0, -1.0, 0.0, 0.0, -1.0, 0.0, 0.0, 0.0, 1.0, 1.775e-06, 0.0, 1.0, 1.775e-06, 0.0, 1.0, 1.775e-06, 0.0, 1.0, 1.775e-06, 1.0, 0.0, 0.0, 1.0, 0.0, 0.0, 1.0, 0.0, 0.0, 1.0, 0.0, 0.0, 0.0, 0.0, 1.0, 0.0, 0.0, 1.0, 0.0, 0.0, 1.0, 0.0, 0.0, 1.0, 0.0, 5.52e-06, -1.0, 0.0, 5.52e-06, -1.0, 0.0, 5.52e-06, -1.0, 0.0, 5.52e-06, -1.0, 0.0, -1.0, 0.0, 0.0, -1.0, 0.0, 0.0, -1.0, 0.0, 0.0, -1.0, 0.0, -1.0, -1.545e-07, 0.0, -1.0, -1.545e-07, 0.0, -1.0, -1.545e-07, 0.0, -1.0, -1.545e-07, 0.0, 0.0, 1.0, 0.0, 0.0, 1.0, 0.0, 0.0, 1.0, 0.0, 0.0, 1.0, 0.0, 1.0, 4.15e-07, 0.0, 1.0, 4.15e-07, 0.0, 1.0, 4.15e-07, 0.0, 1.0, 4.15e-07, 0.0, 0.0, -3.68e-06, 1.0, 0.0, -3.68e-06, 1.0, 0.0, -3.68e-06, 1.0, 0.0, -3.68e-06, 1.0, 0.0, 0.0, -1.0, 0.0, 0.0, -1.0, 0.0, 0.0, -1.0, 0.0, 0.0, -1.0, 0.0, -1.0, 0.0, 0.0, -1.0, 0.0, 0.0, -1.0, 0.0, 0.0, -1.0, 0.0, -1.0, 0.0, 0.0, -1.0, 0.0, 0.0, -1.0, 0.0, 0.0, -1.0, 0.0, 0.0, 0.0, 1.0, 0.0, 0.0, 1.0, 0.0, 0.0, 1.0, 0.0, 0.0, 1.0, 0.0, 1.0, 0.0, 0.0, 1.0, 0.0, 0.0, 1.0, 0.0, 0.0, 1.0, 0.0, 0.0, 0.0, 0.0, 1.0, 0.0, 0.0, 1.0, 0.0, 0.0, 1.0, 0.0, 0.0, 1.0, 0.0, 0.0, -1.0, 0.0, 0.0, -1.0, 0.0, 0.0, -1.0, 0.0, 0.0, -1.0, 0.0, -1.0, -5.324e-07, 0.0, -1.0, -5.324e-07, 0.0, -1.0, -5.324e-07, 0.0, -1.0, -5.324e-07, -1.0, 0.0, 0.0, -1.0, 0.0, 0.0, -1.0, 0.0, 0.0, -1.0, 0.0, 0.0, 0.0, 1.0, 0.0, 0.0, 1.0, 0.0, 0.0, 1.0, 0.0, 0.0, 1.0, 0.0, 1.0, 0.0, 0.0, 1.0, 0.0, 0.0, 1.0, 0.0, 0.0, 1.0, 0.0, 0.0, 0.0, 0.0, 1.0, 0.0, 0.0, 1.0, 0.0, 0.0, 1.0, 0.0, 0.0, 1.0, 0.0, 2.821e-07, -1.0, 0.0, 2.821e-07, -1.0, 0.0, 2.821e-07, -1.0, 0.0, 2.821e-07, -1.0, 0.0, -1.0, -5.324e-07, 0.0, -1.0, -5.324e-07, 0.0, -1.0, -5.324e-07, 0.0, -1.0, -5.324e-07, -1.0, 0.0, 0.0, -1.0, 0.0, 0.0, -1.0, 0.0, 0.0, -1.0, 0.0, 0.0, 0.0, 1.0, 0.0, 0.0, 1.0, 0.0, 0.0, 1.0, 0.0, 0.0, 1.0, 0.0, 1.0, 0.0, 0.0, 1.0, 0.0, 0.0, 1.0, 0.0, 0.0, 1.0, 0.0, 0.0, 0.0, 0.0, 1.0, 0.0, 0.0, 1.0, 0.0, 0.0, 1.0, 0.0, 0.0, 1.0, 0.0, 2.821e-07, -1.0, 0.0, 2.821e-07, -1.0, 0.0, 2.821e-07, -1.0, 0.0, 2.821e-07, -1.0, 0.0, -1.0, 0.0, 0.0, -1.0, 0.0, 0.0, -1.0, 0.0, 0.0, -1.0, 0.0, -1.0, 0.0, 0.0, -1.0, 0.0, 0.0, -1.0, 0.0, 0.0, -1.0, 0.0, 0.0, 0.0, 1.0, 0.0, 0.0, 1.0, 0.0, 0.0, 1.0, 0.0, 0.0, 1.0, 0.0, 1.0, 0.0, 0.0, 1.0, 0.0, 0.0, 1.0, 0.0, 0.0, 1.0, 0.0, 0.0, 0.0, 0.0, 1.0, 0.0, 0.0, 1.0, 0.0, 0.0, 1.0, 0.0, 0.0, 1.0, 0.0, 0.0, -1.0, 0.0, 0.0, -1.0, 0.0, 0.0, -1.0, 0.0, 0.0, -1.0, 0.0, -1.0, 0.0, 0.0, -1.0, 0.0, 0.0, -1.0, 0.0, 0.0, -1.0, 0.0, -1.0, 0.0, 0.0, -1.0, 0.0, 0.0, -1.0, 0.0, 0.0, -1.0, 0.0, 0.0, 0.0, 1.0, 0.0, 0.0, 1.0, 0.0, 0.0, 1.0, 0.0, 0.0, 1.0, 0.0, 1.0, 0.0, 0.0, 1.0, 0.0, 0.0, 1.0, 0.0, 0.0, 1.0, 0.0, 0.0, 0.0, 0.0, 1.0, 0.0, 0.0, 1.0, 0.0, 0.0, 1.0, 0.0, 0.0, 1.0, 0.0, 0.0, -1.0, 0.0, 0.0, -1.0, 0.0, 0.0, -1.0, 0.0, 0.0, -1.0, 0.0, -1.0, 0.0, 0.0, -1.0, 0.0, 0.0, -1.0, 0.0, 0.0, -1.0, 0.0, -1.0, 0.0, 0.0, -1.0, 0.0, 0.0, -1.0, 0.0, 0.0, -1.0, 0.0, 0.0, 1.0, 0.0, 0.0, 1.0, 0.0, 0.0, 1.0, 0.0, 0.0, 1.0, 0.0, 0.0, 0.0, 0.0, 1.0, 0.0, 0.0, 1.0, 0.0, 0.0, 1.0, 0.0, 0.0, 1.0, 0.0, 0.0, -1.0, 0.0, 0.0, -1.0, 0.0, 0.0, -1.0, 0.0, 0.0, -1.0, 0.0, -1.0, 0.0, 0.0, -1.0, 0.0, 0.0, -1.0, 0.0, 0.0, -1.0, 0.0, -1.0, 0.0, 0.0, -1.0, 0.0, 0.0, -1.0, 0.0, 0.0, -1.0, 0.0, 0.0, 0.0, 1.0, 0.0, 0.0, 1.0, 0.0, 0.0, 1.0, 0.0, 0.0, 1.0, 0.0, 1.0, 0.0, 0.0, 1.0, 0.0, 0.0, 1.0, 0.0, 0.0, 1.0, 0.0, 0.0, 0.0, 0.0, 1.0, 0.0, 0.0, 1.0, 0.0, 0.0, 1.0, 0.0, 0.0, 1.0, 0.0, 0.0, -1.0, 0.0, 0.0, -1.0, 0.0, 0.0, -1.0, 0.0, 0.0, -1.0, 0.0, -1.0, 0.0, 0.0, -1.0, 0.0, 0.0, -1.0, 0.0, 0.0, -1.0, 0.0, -1.0, 0.0, 0.0, -1.0, 0.0, 0.0, -1.0, 0.0, 0.0, -1.0, 0.0, 0.0, 0.0, 1.0, 0.0, 0.0, 1.0, 0.0, 0.0, 1.0, 0.0, 0.0, 1.0, 0.0, 1.0, 0.0, 0.0, 1.0, 0.0, 0.0, 1.0, 0.0, 0.0, 1.0, 0.0, 0.0, 0.0, 0.0, 1.0, 0.0, 0.0, 1.0, 0.0, 0.0, 1.0, 0.0, 0.0, 1.0, 0.0, 0.0, -1.0, 0.0, 0.0, -1.0, 0.0, 0.0, -1.0, 0.0, 0.0, -1.0, 0.0, -1.0, -5.324e-06, 0.0, -1.0, -5.324e-06, 0.0, -1.0, -5.324e-06, 0.0, -1.0, -5.324e-06, -1.0, 0.0, 0.0, -1.0, 0.0, 0.0, -1.0, 0.0, 0.0, -1.0, 0.0, 0.0, 0.0, 1.0, 1.775e-06, 0.0, 1.0, 1.775e-06, 0.0, 1.0, 1.775e-06, 0.0, 1.0, 1.775e-06, 1.0, 0.0, 0.0, 1.0, 0.0, 0.0, 1.0, 0.0, 0.0, 1.0, 0.0, 0.0, 0.0, 0.0, 1.0, 0.0, 0.0, 1.0, 0.0, 0.0, 1.0, 0.0, 0.0, 1.0, 0.0, 5.52e-06, -1.0, 0.0, 5.52e-06, -1.0, 0.0, 5.52e-06, -1.0, 0.0, 5.52e-06, -1.0, 0.0, -1.0, 0.0, 0.0, -1.0, 0.0, 0.0, -1.0, 0.0, 0.0, -1.0, 0.0, -1.0, 4.15e-07, 0.0, -1.0, 4.15e-07, 0.0, -1.0, 4.15e-07, 0.0, -1.0, 4.15e-07, 0.0, 0.0, 1.0, 0.0, 0.0, 1.0, 0.0, 0.0, 1.0, 0.0, 0.0, 1.0, 0.0, 1.0, -1.545e-07, 0.0, 1.0, -1.545e-07, 0.0, 1.0, -1.545e-07, 0.0, 1.0, -1.545e-07, 0.0, 0.0, -3.68e-06, 1.0, 0.0, -3.68e-06, 1.0, 0.0, -3.68e-06, 1.0, 0.0, -3.68e-06, 1.0, 0.0, 0.0, -1.0, 0.0, 0.0, -1.0, 0.0, 0.0, -1.0, 0.0, 0.0, -1.0, -2.944e-06, -0.5736, -0.8192, -2.944e-06, -0.5736, -0.8192, -2.944e-06, -0.5736, -0.8192, -0.5, 0.7094, -0.4967, -0.5, 0.7094, -0.4967, -0.5, 0.7094, -0.4967, -0.5, 0.7094, -0.4967, -2.944e-06, 0.5736, 0.8192, -2.944e-06, 0.5736, 0.8192, -2.944e-06, 0.5736, 0.8192, 2.944e-06, -0.5736, -0.8192, 2.944e-06, -0.5736, -0.8192, 2.944e-06, -0.5736, -0.8192, -0.866, 0.4096, -0.2868, -0.866, 0.4096, -0.2868, -0.866, 0.4096, -0.2868, -0.866, 0.4096, -0.2868, 0.0, 0.5736, 0.8192, 0.0, 0.5736, 0.8192, 0.0, 0.5736, 0.8192, 2.208e-06, -0.5736, -0.8192, 2.208e-06, -0.5736, -0.8192, 2.208e-06, -0.5736, -0.8192, -1.0, 6.037e-08, 0.0, -1.0, 6.037e-08, 0.0, -1.0, 6.037e-08, 0.0, -1.0, 6.037e-08, 0.0, 1.472e-06, 0.5736, 0.8192, 1.472e-06, 0.5736, 0.8192, 1.472e-06, 0.5736, 0.8192, -7.359e-07, -0.5736, -0.8192, -7.359e-07, -0.5736, -0.8192, -7.359e-07, -0.5736, -0.8192, -0.866, -0.4096, 0.2868, -0.866, -0.4096, 0.2868, -0.866, -0.4096, 0.2868, -0.866, -0.4096, 0.2868, 2.944e-06, 0.5736, 0.8192, 2.944e-06, 0.5736, 0.8192, 2.944e-06, 0.5736, 0.8192, 2.944e-06, -0.5736, -0.8192, 2.944e-06, -0.5736, -0.8192, 2.944e-06, -0.5736, -0.8192, -0.5, -0.7094, 0.4967, -0.5, -0.7094, 0.4967, -0.5, -0.7094, 0.4967, -0.5, -0.7094, 0.4967, -5.887e-06, 0.5736, 0.8192, -5.887e-06, 0.5736, 0.8192, -5.887e-06, 0.5736, 0.8192, 0.0, -0.5736, -0.8192, 0.0, -0.5736, -0.8192, 0.0, -0.5736, -0.8192, 0.0, -0.8192, 0.5736, 0.0, -0.8192, 0.5736, 0.0, -0.8192, 0.5736, 0.0, -0.8192, 0.5736, 0.0, 0.5736, 0.8192, 0.0, 0.5736, 0.8192, 0.0, 0.5736, 0.8192, 0.0, -0.5736, -0.8192, 0.0, -0.5736, -0.8192, 0.0, -0.5736, -0.8192, 0.5, -0.7094, 0.4967, 0.5, -0.7094, 0.4967, 0.5, -0.7094, 0.4967, 0.5, -0.7094, 0.4967, 5.887e-06, 0.5736, 0.8191, 5.887e-06, 0.5736, 0.8191, 5.887e-06, 0.5736, 0.8191, 0.0, -0.5736, -0.8192, 0.0, -0.5736, -0.8192, 0.0, -0.5736, -0.8192, 0.866, -0.4096, 0.2868, 0.866, -0.4096, 0.2868, 0.866, -0.4096, 0.2868, 0.866, -0.4096, 0.2868, -4.416e-06, 0.5736, 0.8192, -4.416e-06, 0.5736, 0.8192, -4.416e-06, 0.5736, 0.8192, -2.208e-06, -0.5736, -0.8192, -2.208e-06, -0.5736, -0.8192, -2.208e-06, -0.5736, -0.8192, 1.0, 6.037e-08, 0.0, 1.0, 6.037e-08, 0.0, 1.0, 6.037e-08, 0.0, 1.0, 6.037e-08, 0.0, -1.472e-06, 0.5736, 0.8192, -1.472e-06, 0.5736, 0.8192, -1.472e-06, 0.5736, 0.8192, -1.472e-06, -0.5736, -0.8192, -1.472e-06, -0.5736, -0.8192, -1.472e-06, -0.5736, -0.8192, 0.866, 0.4096, -0.2868, 0.866, 0.4096, -0.2868, 0.866, 0.4096, -0.2868, 0.866, 0.4096, -0.2868, 0.0, 0.5736, 0.8192, 0.0, 0.5736, 0.8192, 0.0, 0.5736, 0.8192, 2.944e-06, -0.5736, -0.8192, 2.944e-06, -0.5736, -0.8192, 2.944e-06, -0.5736, -0.8192, 0.5, 0.7094, -0.4967, 0.5, 0.7094, -0.4967, 0.5, 0.7094, -0.4967, 0.5, 0.7094, -0.4967, 0.0, 0.5736, 0.8192, 0.0, 0.5736, 0.8192, 0.0, 0.5736, 0.8192, 0.0, -0.5736, -0.8192, 0.0, -0.5736, -0.8192, 0.0, -0.5736, -0.8192, 0.0, 0.8192, -0.5736, 0.0, 0.8192, -0.5736, 0.0, 0.8192, -0.5736, 0.0, 0.8192, -0.5736, 0.0, 0.5736, 0.8192, 0.0, 0.5736, 0.8192, 0.0, 0.5736, 0.8192, 0.0, -0.2588, -0.9659, 0.0, -0.2588, -0.9659, 0.0, -0.2588, -0.9659, -0.5, 0.8365, -0.2241, -0.5, 0.8365, -0.2241, -0.5, 0.8365, -0.2241, -0.5, 0.8365, -0.2241, 5.887e-06, 0.2588, 0.9659, 5.887e-06, 0.2588, 0.9659, 5.887e-06, 0.2588, 0.9659, 2.944e-06, -0.2588, -0.9659, 2.944e-06, -0.2588, -0.9659, 2.944e-06, -0.2588, -0.9659, -0.866, 0.483, -0.1294, -0.866, 0.483, -0.1294, -0.866, 0.483, -0.1294, -0.866, 0.483, -0.1294, -5.887e-06, 0.2588, 0.9659, -5.887e-06, 0.2588, 0.9659, -5.887e-06, 0.2588, 0.9659, 0.0, -0.2588, -0.9659, 0.0, -0.2588, -0.9659, 0.0, -0.2588, -0.9659, -1.0, -8.624e-09, 0.0, -1.0, -8.624e-09, 0.0, -1.0, -8.624e-09, 0.0, -1.0, -8.624e-09, 0.0, 0.0, 0.2588, 0.9659, 0.0, 0.2588, 0.9659, 0.0, 0.2588, 0.9659, 1.472e-06, -0.2588, -0.9659, 1.472e-06, -0.2588, -0.9659, 1.472e-06, -0.2588, -0.9659, -0.866, -0.483, 0.1294, -0.866, -0.483, 0.1294, -0.866, -0.483, 0.1294, -0.866, -0.483, 0.1294, 0.0, 0.2588, 0.9659, 0.0, 0.2588, 0.9659, 0.0, 0.2588, 0.9659, 0.0, -0.2588, -0.9659, 0.0, -0.2588, -0.9659, 0.0, -0.2588, -0.9659, -0.5, -0.8365, 0.2241, -0.5, -0.8365, 0.2241, -0.5, -0.8365, 0.2241, -0.5, -0.8365, 0.2241, 0.0, 0.2588, 0.9659, 0.0, 0.2588, 0.9659, 0.0, 0.2588, 0.9659, 0.0, -0.2588, -0.9659, 0.0, -0.2588, -0.9659, 0.0, -0.2588, -0.9659, 0.0, -0.9659, 0.2588, 0.0, -0.9659, 0.2588, 0.0, -0.9659, 0.2588, 0.0, -0.9659, 0.2588, 0.0, 0.2588, 0.9659, 0.0, 0.2588, 0.9659, 0.0, 0.2588, 0.9659, 0.0, -0.2588, -0.9659, 0.0, -0.2588, -0.9659, 0.0, -0.2588, -0.9659, 0.5, -0.8365, 0.2241, 0.5, -0.8365, 0.2241, 0.5, -0.8365, 0.2241, 0.5, -0.8365, 0.2241, 0.0, 0.2588, 0.9659, 0.0, 0.2588, 0.9659, 0.0, 0.2588, 0.9659, 0.0, -0.2588, -0.9659, 0.0, -0.2588, -0.9659, 0.0, -0.2588, -0.9659, 0.866, -0.483, 0.1294, 0.866, -0.483, 0.1294, 0.866, -0.483, 0.1294, 0.866, -0.483, 0.1294, 0.0, 0.2588, 0.9659, 0.0, 0.2588, 0.9659, 0.0, 0.2588, 0.9659, 0.0, -0.2588, -0.9659, 0.0, -0.2588, -0.9659, 0.0, -0.2588, -0.9659, 1.0, -8.624e-09, 0.0, 1.0, -8.624e-09, 0.0, 1.0, -8.624e-09, 0.0, 1.0, -8.624e-09, 0.0, 0.0, 0.2588, 0.9659, 0.0, 0.2588, 0.9659, 0.0, 0.2588, 0.9659, -1.472e-06, -0.2588, -0.9659, -1.472e-06, -0.2588, -0.9659, -1.472e-06, -0.2588, -0.9659, 0.866, 0.483, -0.1294, 0.866, 0.483, -0.1294, 0.866, 0.483, -0.1294, 0.866, 0.483, -0.1294, 5.887e-06, 0.2588, 0.9659, 5.887e-06, 0.2588, 0.9659, 5.887e-06, 0.2588, 0.9659, -2.944e-06, -0.2588, -0.9659, -2.944e-06, -0.2588, -0.9659, -2.944e-06, -0.2588, -0.9659, 0.5, 0.8365, -0.2241, 0.5, 0.8365, -0.2241, 0.5, 0.8365, -0.2241, 0.5, 0.8365, -0.2241, -5.887e-06, 0.2588, 0.9659, -5.887e-06, 0.2588, 0.9659, -5.887e-06, 0.2588, 0.9659, 0.0, -0.2588, -0.9659, 0.0, -0.2588, -0.9659, 0.0, -0.2588, -0.9659, 0.0, 0.9659, -0.2588, 0.0, 0.9659, -0.2588, 0.0, 0.9659, -0.2588, 0.0, 0.9659, -0.2588, 0.0, 0.2588, 0.9659, 0.0, 0.2588, 0.9659, 0.0, 0.2588, 0.9659, 1.177e-05, 0.1737, -0.9848, 1.177e-05, 0.1737, -0.9848, 1.177e-05, 0.1737, -0.9848, -0.5, 0.8529, 0.1504, -0.5, 0.8529, 0.1504, -0.5, 0.8529, 0.1504, -0.5, 0.8529, 0.1504, 1.766e-05, -0.1736, 0.9848, 1.766e-05, -0.1736, 0.9848, 1.766e-05, -0.1736, 0.9848, 0.0, 0.1736, -0.9848, 0.0, 0.1736, -0.9848, 0.0, 0.1736, -0.9848, -0.866, 0.4924, 0.08682, -0.866, 0.4924, 0.08682, -0.866, 0.4924, 0.08682, -0.866, 0.4924, 0.08682, 2.944e-06, -0.1737, 0.9848, 2.944e-06, -0.1737, 0.9848, 2.944e-06, -0.1737, 0.9848, 0.0, 0.1736, -0.9848, 0.0, 0.1736, -0.9848, 0.0, 0.1736, -0.9848, -1.0, 4.312e-09, 0.0, -1.0, 4.312e-09, 0.0, -1.0, 4.312e-09, 0.0, -1.0, 4.312e-09, 0.0, 5.887e-06, -0.1736, 0.9848, 5.887e-06, -0.1736, 0.9848, 5.887e-06, -0.1736, 0.9848, -2.944e-06, 0.1737, -0.9848, -2.944e-06, 0.1737, -0.9848, -2.944e-06, 0.1737, -0.9848, -0.866, -0.4924, -0.08682, -0.866, -0.4924, -0.08682, -0.866, -0.4924, -0.08682, -0.866, -0.4924, -0.08682, 5.887e-06, -0.1736, 0.9848, 5.887e-06, -0.1736, 0.9848, 5.887e-06, -0.1736, 0.9848, 0.0, 0.1736, -0.9848, 0.0, 0.1736, -0.9848, 0.0, 0.1736, -0.9848, -0.5, -0.8529, -0.1504, -0.5, -0.8529, -0.1504, -0.5, -0.8529, -0.1504, -0.5, -0.8529, -0.1504, 1.177e-05, -0.1736, 0.9848, 1.177e-05, -0.1736, 0.9848, 1.177e-05, -0.1736, 0.9848, 0.0, 0.1736, -0.9848, 0.0, 0.1736, -0.9848, 0.0, 0.1736, -0.9848, 0.0, -0.9848, -0.1736, 0.0, -0.9848, -0.1736, 0.0, -0.9848, -0.1736, 0.0, -0.9848, -0.1736, 0.0, -0.1736, 0.9848, 0.0, -0.1736, 0.9848, 0.0, -0.1736, 0.9848, 0.0, 0.1736, -0.9848, 0.0, 0.1736, -0.9848, 0.0, 0.1736, -0.9848, 0.5, -0.8529, -0.1504, 0.5, -0.8529, -0.1504, 0.5, -0.8529, -0.1504, 0.5, -0.8529, -0.1504, -5.887e-06, -0.1736, 0.9848, -5.887e-06, -0.1736, 0.9848, -5.887e-06, -0.1736, 0.9848, 0.0, 0.1737, -0.9848, 0.0, 0.1737, -0.9848, 0.0, 0.1737, -0.9848, 0.866, -0.4924, -0.08682, 0.866, -0.4924, -0.08682, 0.866, -0.4924, -0.08682, 0.866, -0.4924, -0.08682, -5.887e-06, -0.1736, 0.9848, -5.887e-06, -0.1736, 0.9848, -5.887e-06, -0.1736, 0.9848, 0.0, 0.1736, -0.9848, 0.0, 0.1736, -0.9848, 0.0, 0.1736, -0.9848, 1.0, 4.312e-09, 0.0, 1.0, 4.312e-09, 0.0, 1.0, 4.312e-09, 0.0, 1.0, 4.312e-09, 0.0, -5.887e-06, -0.1736, 0.9848, -5.887e-06, -0.1736, 0.9848, -5.887e-06, -0.1736, 0.9848, 2.944e-06, 0.1736, -0.9848, 2.944e-06, 0.1736, -0.9848, 2.944e-06, 0.1736, -0.9848, 0.866, 0.4924, 0.08682, 0.866, 0.4924, 0.08682, 0.866, 0.4924, 0.08682, 0.866, 0.4924, 0.08682, -5.887e-06, -0.1737, 0.9848, -5.887e-06, -0.1737, 0.9848, -5.887e-06, -0.1737, 0.9848, -1.177e-05, 0.1737, -0.9848, -1.177e-05, 0.1737, -0.9848, -1.177e-05, 0.1737, -0.9848, 0.5, 0.8529, 0.1504, 0.5, 0.8529, 0.1504, 0.5, 0.8529, 0.1504, 0.5, 0.8529, 0.1504, -1.177e-05, -0.1736, 0.9848, -1.177e-05, -0.1736, 0.9848, -1.177e-05, -0.1736, 0.9848, 0.0, 0.1737, -0.9848, 0.0, 0.1737, -0.9848, 0.0, 0.1737, -0.9848, 0.0, 0.9848, 0.1736, 0.0, 0.9848, 0.1736, 0.0, 0.9848, 0.1736, 0.0, 0.9848, 0.1736, 0.0, -0.1736, 0.9848, 0.0, -0.1736, 0.9848, 0.0, -0.1736, 0.9848, 0.0, -1.0, 0.0, 0.0, -1.0, 0.0, 0.0, -1.0, 0.0, 0.0, -1.0, 0.0, -1.0, 0.0, 0.0, -1.0, 0.0, 0.0, -1.0, 0.0, 0.0, -1.0, 0.0, 0.0, 0.0, 1.0, 5.324e-06, 0.0, 1.0, 5.324e-06, 0.0, 1.0, 5.324e-06, 0.0, 1.0, 5.324e-06, 1.0, 0.0, 0.0, 1.0, 0.0, 0.0, 1.0, 0.0, 0.0, 1.0, 0.0, 0.0, 0.0, 0.0, 1.0, 0.0, 0.0, 1.0, 0.0, 0.0, 1.0, 0.0, 0.0, 1.0, 0.0, 0.0, -1.0, 0.0, 0.0, -1.0, 0.0, 0.0, -1.0, 0.0, 0.0, -1.0, 1.0, 1.302e-08, 0.0, 1.0, 1.302e-08, 0.0, 1.0, 1.302e-08, 0.0, 1.0, 1.302e-08, 0.0, 0.0, 1.0, 1.775e-07, 0.0, 1.0, 1.775e-07, 0.0, 1.0, 1.775e-07, 0.0, 1.0, 1.775e-07, -1.0, -6.512e-09, 0.0, -1.0, -6.512e-09, 0.0, -1.0, -6.512e-09, 0.0, -1.0, -6.512e-09, 0.0, 0.0, -1.0, 0.0, 0.0, -1.0, 0.0, 0.0, -1.0, 0.0, 0.0, -1.0, 0.0, 1.0, -6.512e-09, 0.0, 1.0, -6.512e-09, 0.0, 1.0, -6.512e-09, 0.0, 1.0, -6.512e-09, 0.0, 0.0, 1.0, 1.775e-07, 0.0, 1.0, 1.775e-07, 0.0, 1.0, 1.775e-07, 0.0, 1.0, 1.775e-07, -1.0, 1.302e-08, 0.0, -1.0, 1.302e-08, 0.0, -1.0, 1.302e-08, 0.0, -1.0, 1.302e-08, 0.0, 0.0, -1.0, 0.0, 0.0, -1.0, 0.0, 0.0, -1.0, 0.0, 0.0, -1.0, 0.0, 1.0, -1.644e-07, 0.0, 1.0, -1.644e-07, 0.0, 1.0, -1.644e-07, 0.0, 1.0, -1.644e-07, 0.0, 0.0, 1.0, 0.0, 0.0, 1.0, 0.0, 0.0, 1.0, 0.0, 0.0, 1.0, 0.0, -1.0, 8.222e-08, 0.0, -1.0, 8.222e-08, 0.0, -1.0, 8.222e-08, 0.0, -1.0, 8.222e-08, 0.0, 0.0, -1.0, -1.775e-07, 0.0, -1.0, -1.775e-07, 0.0, -1.0, -1.775e-07, 0.0, -1.0, -1.775e-07, 1.0, 8.222e-08, 0.0, 1.0, 8.222e-08, 0.0, 1.0, 8.222e-08, 0.0, 1.0, 8.222e-08, 0.0, 0.0, 1.0, 0.0, 0.0, 1.0, 0.0, 0.0, 1.0, 0.0, 0.0, 1.0, 0.0, -1.0, -1.644e-07, 0.0, -1.0, -1.644e-07, 0.0, -1.0, -1.644e-07, 0.0, -1.0, -1.644e-07, 0.0, 0.0, -1.0, -1.775e-07, 0.0, -1.0, -1.775e-07, 0.0, -1.0, -1.775e-07, 0.0, -1.0, -1.775e-07, -1.0, 0.0, 0.0, -1.0, 0.0, 0.0, -1.0, 0.0, 0.0, -1.0, 0.0, 0.0, 1.0, 0.0, 0.0, 1.0, 0.0, 0.0, 1.0, 0.0, 0.0, 1.0, 0.0, 0.0, 0.0, 0.0, 1.0, 0.0, 0.0, 1.0, 0.0, 0.0, 1.0, 0.0, 0.0, 1.0, 0.0, 0.0, 1.0, 0.0, 0.0, 1.0, 0.0, 0.0, 1.0, 0.0, 0.0, 1.0, 0.0, 0.0, 1.0, 0.0, 0.0, 1.0, 0.0, 0.0, 1.0, 0.0, 0.0, 1.0])] * 3)])
arm_armature = bpy.data.armatures.new('Armature')  # bones are not reproduced

# ---- objects
ob_body = bpy.data.objects.new('Body', me_body)
ob_pepperarmature = bpy.data.objects.new('PepperArmature', arm_armature)

# ---- transforms, parenting, visibility, modifiers, constraints
ob_body.parent = ob_pepperarmature
ob_body.location = (0.0, 0.0, 0.0)
_vg = ob_body.vertex_groups.new(name='Body')
for _i, _w in zip([0, 1, 2, 3, 4, 5, 6, 7, 8, 9, 10, 11], [0.9362, 0.1606, 0.9426, 0.4802, 0.9371, 0.2061, 0.9431, 0.4958, 0.9257, 0.9288, 0.9529, 0.9516]): _vg.add([_i], _w, 'REPLACE')
_vg = ob_body.vertex_groups.new(name='Head')
for _i, _w in zip([6, 28, 29, 30, 31, 32, 33, 34, 35, 36, 37, 38, 39, 40, 41, 42, 43, 44, 45, 46, 47, 48, 49, 50, 51, 52, 53, 54, 55, 56, 57, 58, 59, 60, 61, 62, 63, 64, 69, 70, 71, 72, 73, 74, 75, 84, 85, 86, 87, 88, 89, 90, 91, 92, 93, 94, 95, 96, 97, 98, 99, 100, 101, 102, 103, 104, 105, 106, 107, 108, 109, 110, 111, 112, 113, 114, 131, 132, 133, 134, 135, 136, 137, 138, 143, 144, 145, 146, 147, 148, 149, 150, 159, 160, 162, 163, 164, 165, 167, 168, 169, 170, 171, 172, 173, 174, 175, 176, 177, 178, 179, 180, 181, 258, 259, 260, 261, 262, 263, 264, 265], [0.02822, 0.9515, 0.9073, 0.9847, 0.9269, 0.9547, 0.921, 0.9837, 0.9362, 0.9327, 0.9486, 0.9008, 1.0, 1.0, 0.8616, 0.928, 0.9469, 0.8979, 0.8598, 0.8312, 0.8163, 0.9293, 0.95, 0.9137, 1.0, 1.0, 1.0, 1.0, 1.0, 1.0, 1.0, 1.0, 1.0, 1.0, 1.0, 1.0, 1.0, 1.0, 1.0, 0.9489, 0.9523, 0.9518, 0.9173, 0.9184, 0.9148, 0.911, 0.9125, 0.9104, 0.9125, 0.917, 0.9172, 0.9169, 0.9171, 1.0, 1.0, 1.0, 1.0, 0.0, 0.0, 0.0, 0.0, 1.0, 1.0, 1.0, 0.0, 0.0, 0.0, 0.0, 1.0, 1.0, 1.0, 1.0, 1.0, 1.0, 1.0, 1.0, 1.0, 1.0, 0.3951, 1.0, 1.0, 1.0, 1.0, 1.0, 1.0, 0.7977, 0.8153, 0.87, 0.8701, 0.9188, 0.9233, 0.9256, 1.0, 1.0, 0.0, 1.0, 1.0, 0.0, 0.0, 0.0, 0.0, 0.0, 1.0, 1.0, 1.0, 1.0, 0.0, 0.0, 0.0, 0.0, 1.0, 1.0, 1.0, 1.0, 1.0, 1.0, 1.0, 1.0, 1.0, 1.0, 1.0]): _vg.add([_i], _w, 'REPLACE')
_vg = ob_body.vertex_groups.new(name='ear.l')
for _i, _w in zip([0, 1, 2, 3, 4, 5, 6, 7, 8, 9, 10, 11, 12, 13, 14, 15, 16, 17, 18, 19, 20, 21, 22, 23, 24, 25, 26, 27, 28, 29, 30, 31, 32, 33, 34, 35, 36, 37, 38, 39, 40, 41, 42, 43, 44, 45, 46, 47, 48, 49, 50, 51, 52, 53, 54, 55, 56, 57, 58, 59, 60, 61, 62, 63, 64, 65, 66, 67, 68, 69, 70, 71, 72, 73, 74, 75, 76, 77, 78, 79, 80, 81, 82, 83, 84, 85, 86, 87, 88, 89, 90, 91, 92, 93, 94, 95, 96, 97, 98, 99, 100, 101, 102, 103, 104, 105, 106, 107, 108, 109, 110, 111, 112, 113, 114, 115, 116, 117, 118, 119, 120, 121, 122, 123, 124, 125, 126, 127, 128, 129, 130, 131, 132, 133, 134, 135, 136, 137, 138, 139, 140, 141, 142, 143, 144, 145, 146, 147, 148, 149, 150, 151, 152, 153, 154, 155, 156, 157, 158, 159, 160, 161, 162, 163, 164, 165, 166, 167, 168, 169, 170, 171, 172, 173, 174, 175, 176, 177, 178, 179, 180, 181, 182, 183, 184, 185, 186, 187, 188, 189, 190, 191, 192, 193, 194, 195, 196, 197, 198, 199, 200, 201, 202, 203, 204, 205, 206, 207, 208, 209, 210, 211, 212, 213, 214, 215, 216, 217, 218, 219, 220, 221, 222, 223, 224, 225, 226, 227, 228, 229, 230, 231, 232, 233, 234, 235, 236, 237, 238, 239, 240, 241, 242, 243, 244, 245, 246, 247, 248, 249, 250, 251, 252, 253, 254, 255, 256, 257, 258, 259, 260, 261, 262, 263, 264, 265, 266, 267, 268, 269, 270, 271, 272, 273, 274, 275, 276, 277, 278, 279, 280, 281], [0.0, 0.0, 0.0, 0.0, 0.0, 0.0, 0.0, 0.0, 0.0, 0.0, 0.0, 0.0, 0.0, 0.0, 0.0, 0.0, 0.0, 0.0, 0.0, 0.0, 0.0, 0.0, 0.0, 0.0, 0.0, 0.0, 0.0, 0.0, 0.0, 0.0, 0.0, 0.0, 0.0, 0.0, 0.0, 0.0, 0.0, 0.0, 0.0, 0.0, 0.0, 0.0, 0.0, 0.0, 0.0, 0.0, 0.0, 0.0, 0.0, 0.0, 0.0, 0.0, 0.0, 0.0, 0.0, 0.0, 0.0, 0.0, 0.0, 0.0, 0.0, 0.0, 0.0, 0.0, 0.0, 1.0, 1.0, 1.0, 1.0, 0.0, 0.0, 0.0, 0.0, 0.0, 0.0, 0.0, 0.0, 0.0, 0.0, 0.0, 0.0, 0.0, 0.0, 0.0, 0.0, 0.0, 0.0, 0.0, 0.0, 0.0, 0.0, 0.0, 0.0, 0.0, 0.0, 0.0, 0.0, 0.0, 0.0, 0.0, 0.0, 0.0, 0.0, 0.0, 0.0, 0.0, 0.0, 0.0, 0.0, 0.0, 0.0, 0.0, 0.0, 0.0, 0.0, 0.0, 0.0, 0.0, 0.0, 0.0, 0.0, 0.0, 0.0, 0.0, 0.0, 0.0, 0.0, 0.0, 0.0, 0.0, 0.0, 0.0, 0.0, 0.0, 0.0, 0.0, 0.0, 0.0, 0.0, 0.0, 0.0, 0.0, 0.0, 0.0, 0.0, 0.0, 0.0, 0.0, 0.0, 0.0, 0.0, 0.0, 0.0, 0.0, 0.0, 0.0, 0.0, 0.0, 0.0, 0.0, 0.0, 0.0, 0.0, 0.0, 0.0, 0.0, 0.0, 0.0, 0.0, 0.0, 0.0, 0.0, 0.0, 0.0, 0.0, 0.0, 0.0, 0.0, 0.0, 0.0, 0.0, 0.0, 0.0, 0.0, 0.0, 0.0, 0.0, 0.0, 0.0, 0.0, 0.0, 0.0, 0.0, 0.0, 0.0, 0.0, 0.0, 0.0, 0.0, 0.0, 0.0, 0.0, 0.0, 0.0, 0.0, 0.0, 0.0, 0.0, 0.0, 0.0, 0.0, 0.0, 0.0, 0.0, 0.0, 0.0, 0.0, 0.0, 0.0, 0.0, 0.0, 0.0, 0.0, 0.0, 0.0, 0.0, 0.0, 0.0, 0.0, 0.0, 0.0, 0.0, 0.0, 0.0, 0.0, 0.0, 0.0, 0.0, 0.0, 0.0, 0.0, 0.0, 0.0, 0.0, 0.0, 0.0, 0.0, 0.0, 0.0, 0.0, 0.0, 0.0, 0.0, 0.0, 0.0, 0.0, 0.0, 0.0, 0.0, 0.0, 0.0, 0.0, 0.0, 0.0, 0.0, 0.0, 0.0, 0.0, 0.0, 0.0, 0.0, 0.0, 0.0, 0.0, 0.0, 0.0, 0.0, 0.0, 0.0, 0.0, 0.0, 0.0]): _vg.add([_i], _w, 'REPLACE')
_vg = ob_body.vertex_groups.new(name='ear.r')
for _i, _w in zip([0, 1, 2, 3, 4, 5, 6, 7, 8, 9, 10, 11, 12, 13, 14, 15, 16, 17, 18, 19, 20, 21, 22, 23, 24, 25, 26, 27, 28, 29, 30, 31, 32, 33, 34, 35, 36, 37, 38, 39, 40, 41, 42, 43, 44, 45, 46, 47, 48, 49, 50, 51, 52, 53, 54, 55, 56, 57, 58, 59, 60, 61, 62, 63, 64, 65, 66, 67, 68, 69, 70, 71, 72, 73, 74, 75, 76, 77, 78, 79, 80, 81, 82, 83, 84, 85, 86, 87, 88, 89, 90, 91, 92, 93, 94, 95, 96, 97, 98, 99, 100, 101, 102, 103, 104, 105, 106, 107, 108, 109, 110, 111, 112, 113, 114, 115, 116, 117, 118, 119, 120, 121, 122, 123, 124, 125, 126, 127, 128, 129, 130, 131, 132, 133, 134, 135, 136, 137, 138, 139, 140, 141, 142, 143, 144, 145, 146, 147, 148, 149, 150, 151, 152, 153, 154, 155, 156, 157, 158, 159, 160, 161, 162, 163, 164, 165, 166, 167, 168, 169, 170, 171, 172, 173, 174, 175, 176, 177, 178, 179, 180, 181, 182, 183, 184, 185, 186, 187, 188, 189, 190, 191, 192, 193, 194, 195, 196, 197, 198, 199, 200, 201, 202, 203, 204, 205, 206, 207, 208, 209, 210, 211, 212, 213, 214, 215, 216, 217, 218, 219, 220, 221, 222, 223, 224, 225, 226, 227, 228, 229, 230, 231, 232, 233, 234, 235, 236, 237, 238, 239, 240, 241, 242, 243, 244, 245, 246, 247, 248, 249, 250, 251, 252, 253, 254, 255, 256, 257, 258, 259, 260, 261, 262, 263, 264, 265, 266, 267, 268, 269, 270, 271, 272, 273, 274, 275, 276, 277, 278, 279, 280, 281], [0.0, 0.0, 0.0, 0.0, 0.0, 0.0, 0.0, 0.0, 0.0, 0.0, 0.0, 0.0, 0.0, 0.0, 0.0, 0.0, 0.0, 0.0, 0.0, 0.0, 0.0, 0.0, 0.0, 0.0, 0.0, 0.0, 0.0, 0.0, 0.0, 0.0, 0.0, 0.0, 0.0, 0.0, 0.0, 0.0, 0.0, 0.0, 0.0, 0.0, 0.0, 0.0, 0.0, 0.0, 0.0, 0.0, 0.0, 0.0, 0.0, 0.0, 0.0, 0.0, 0.0, 0.0, 0.0, 0.0, 0.0, 0.0, 0.0, 0.0, 0.0, 0.0, 0.0, 0.0, 0.0, 0.0, 0.0, 0.0, 0.0, 0.0, 0.0, 0.0, 0.0, 0.0, 0.0, 0.0, 0.0, 0.0, 0.0, 0.0, 0.0, 0.0, 0.0, 0.0, 0.0, 0.0, 0.0, 0.0, 0.0, 0.0, 0.0, 0.0, 0.0, 0.0, 0.0, 0.0, 0.0, 0.0, 0.0, 0.0, 0.0, 0.0, 0.0, 0.0, 0.0, 0.0, 0.0, 0.0, 0.0, 0.0, 0.0, 0.0, 0.0, 0.0, 0.0, 0.0, 0.0, 0.0, 0.0, 0.0, 0.0, 0.0, 0.0, 0.0, 0.0, 0.0, 0.0, 0.0, 0.0, 0.0, 0.0, 0.0, 0.0, 0.0, 0.0, 0.0, 0.0, 0.0, 0.0, 1.0, 1.0, 1.0, 1.0, 0.0, 0.0, 0.0, 0.0, 0.0, 0.0, 0.0, 0.0, 0.0, 0.0, 0.0, 0.0, 0.0, 0.0, 0.0, 0.0, 0.0, 0.0, 0.0, 0.0, 0.0, 0.0, 0.0, 0.0, 0.0, 0.0, 0.0, 0.0, 0.0, 0.0, 0.0, 0.0, 0.0, 0.0, 0.0, 0.0, 0.0, 0.0, 0.0, 0.0, 0.0, 0.0, 0.0, 0.0, 0.0, 0.0, 0.0, 0.0, 0.0, 0.0, 0.0, 0.0, 0.0, 0.0, 0.0, 0.0, 0.0, 0.0, 0.0, 0.0, 0.0, 0.0, 0.0, 0.0, 0.0, 0.0, 0.0, 0.0, 0.0, 0.0, 0.0, 0.0, 0.0, 0.0, 0.0, 0.0, 0.0, 0.0, 0.0, 0.0, 0.0, 0.0, 0.0, 0.0, 0.0, 0.0, 0.0, 0.0, 0.0, 0.0, 0.0, 0.0, 0.0, 0.0, 0.0, 0.0, 0.0, 0.0, 0.0, 0.0, 0.0, 0.0, 0.0, 0.0, 0.0, 0.0, 0.0, 0.0, 0.0, 0.0, 0.0, 0.0, 0.0, 0.0, 0.0, 0.0, 0.0, 0.0, 0.0, 0.0, 0.0, 0.0, 0.0, 0.0, 0.0, 0.0, 0.0, 0.0, 0.0, 0.0, 0.0, 0.0, 0.0, 0.0, 0.0, 0.0, 0.0, 0.0, 0.0]): _vg.add([_i], _w, 'REPLACE')
_vg = ob_body.vertex_groups.new(name='leg.f.l')
for _i, _w in zip([12, 13, 14, 15, 16, 17, 18, 19, 266, 267, 268, 269], [0.9418, 0.9347, 0.06287, 0.05946, 0.9405, 0.9371, 0.06531, 0.05819, 0.5001, 0.4998, 0.4999, 0.5002]): _vg.add([_i], _w, 'REPLACE')
_vg = ob_body.vertex_groups.new(name='shin.f.l')
for _i, _w in zip([12, 13, 14, 15, 16, 17, 18, 19, 266, 267, 268, 269], [0.05819, 0.06529, 0.9371, 0.9405, 0.05945, 0.06287, 0.9347, 0.9418, 0.4999, 0.5002, 0.5001, 0.4998]): _vg.add([_i], _w, 'REPLACE')
_vg = ob_body.vertex_groups.new(name='Tail Base')
for _i, _w in zip([182, 183, 184, 185, 186, 187, 188, 189, 190, 191, 192, 193, 194, 195, 196, 197, 198, 199, 200, 201, 202, 203, 204, 205, 206, 207, 208, 210, 212, 214, 216, 218, 220, 222, 224, 226, 228, 230], [1.0, 0.5, 0.9807, 0.5142, 0.9879, 0.5314, 0.9918, 0.5961, 0.9952, 0.824, 0.9972, 0.9123, 0.998, 0.9425, 0.998, 0.9425, 0.9972, 0.9123, 0.9952, 0.824, 0.9918, 0.5961, 0.9879, 0.5314, 0.9807, 0.5142, 0.4857, 0.4686, 0.4038, 0.1759, 0.08766, 0.05748, 0.05748, 0.08766, 0.1759, 0.4038, 0.4686, 0.4857]): _vg.add([_i], _w, 'REPLACE')
_vg = ob_body.vertex_groups.new(name='Tail Mid')
for _i, _w in zip([183, 203, 208, 209, 210, 211, 212, 213, 214, 215, 216, 217, 218, 219, 220, 221, 222, 223, 224, 225, 226, 227, 228, 229, 230, 231, 232, 248, 250, 252], [0.5, 0.0008278, 0.5098, 0.5098, 0.5271, 0.5271, 0.5924, 0.5924, 0.821, 0.821, 0.9102, 0.9102, 0.9409, 0.9409, 0.9409, 0.9409, 0.9102, 0.9102, 0.821, 0.821, 0.5924, 0.5924, 0.5271, 0.5271, 0.5098, 0.5098, 0.5, 0.05661, 0.02668, 0.03854]): _vg.add([_i], _w, 'REPLACE')
_vg = ob_body.vertex_groups.new(name='Tail Tip')
for _i, _w in zip([209, 211, 219, 221, 231, 233, 234, 235, 236, 237, 238, 239, 240, 241, 242, 243, 244, 245, 246, 247, 248, 249, 250, 251, 252, 253, 254, 255, 256, 257], [0.001472, 0.0003604, 0.0531, 0.05748, 0.003068, 1.0, 1.0, 0.9916, 1.0, 0.9922, 1.0, 0.9935, 1.0, 0.9959, 1.0, 0.9974, 1.0, 0.9982, 1.0, 0.9982, 1.0, 0.9974, 1.0, 0.9959, 0.9804, 0.9935, 1.0, 0.9922, 0.9971, 0.9916]): _vg.add([_i], _w, 'REPLACE')
_vg = ob_body.vertex_groups.new(name='leg.r.l')
for _i, _w in zip([115, 116, 117, 118, 119, 120, 121, 122, 274, 275, 276, 277], [0.942, 0.9347, 0.06259, 0.05942, 0.9406, 0.9374, 0.06527, 0.05802, 0.5001, 0.4998, 0.4999, 0.5002]): _vg.add([_i], _w, 'REPLACE')
_vg = ob_body.vertex_groups.new(name='shin.r.l')
for _i, _w in zip([115, 116, 117, 118, 119, 120, 121, 122, 274, 275, 276, 277], [0.05802, 0.06527, 0.9374, 0.9406, 0.05942, 0.06259, 0.9347, 0.942, 0.4999, 0.5002, 0.5001, 0.4998]): _vg.add([_i], _w, 'REPLACE')
_vg = ob_body.vertex_groups.new(name='leg.f.r')
for _i, _w in zip([20, 21, 22, 23, 24, 25, 26, 27, 270, 271, 272, 273], [0.9418, 0.9347, 0.06287, 0.05946, 0.9405, 0.9371, 0.06531, 0.05819, 0.5001, 0.4998, 0.4999, 0.5002]): _vg.add([_i], _w, 'REPLACE')
_vg = ob_body.vertex_groups.new(name='shin.f.r')
for _i, _w in zip([20, 21, 22, 23, 24, 25, 26, 27, 270, 271, 272, 273], [0.05819, 0.06529, 0.9371, 0.9405, 0.05945, 0.06287, 0.9347, 0.9418, 0.4999, 0.5002, 0.5001, 0.4998]): _vg.add([_i], _w, 'REPLACE')
_vg = ob_body.vertex_groups.new(name='leg.r.r')
for _i, _w in zip([123, 124, 125, 126, 127, 128, 129, 130, 278, 279, 280, 281], [0.942, 0.9347, 0.06259, 0.05942, 0.9406, 0.9374, 0.06527, 0.05802, 0.5001, 0.4998, 0.4999, 0.5002]): _vg.add([_i], _w, 'REPLACE')
_vg = ob_body.vertex_groups.new(name='shin.r.r')
for _i, _w in zip([123, 124, 125, 126, 127, 128, 129, 130, 278, 279, 280, 281], [0.05802, 0.06527, 0.9374, 0.9406, 0.05942, 0.06259, 0.9347, 0.942, 0.4999, 0.5002, 0.5001, 0.4998]): _vg.add([_i], _w, 'REPLACE')
_vg = ob_body.vertex_groups.new(name='footIK.f.l')
_vg = ob_body.vertex_groups.new(name='eye.r')
_vg.add([151, 152, 153, 154, 155, 156, 157, 158], 1.0, 'REPLACE')
_vg = ob_body.vertex_groups.new(name='eye.l')
_vg.add([76, 77, 78, 79, 80, 81, 82, 83], 1.0, 'REPLACE')
_vg = ob_body.vertex_groups.new(name='Group')
_vg.add([51, 55, 56, 139, 141, 142, 143], 1.0, 'REPLACE')
_vg = ob_body.vertex_groups.new(name='whisker.up.l')
_vg.add([103, 104, 105, 106], 1.0, 'REPLACE')
_vg = ob_body.vertex_groups.new(name='whisker.up.l.001')
_vg.add([96, 97, 98, 99], 1.0, 'REPLACE')
_vg = ob_body.vertex_groups.new(name='whisker.up.r')
_vg.add([175, 176, 177, 178], 1.0, 'REPLACE')
_vg = ob_body.vertex_groups.new(name='whisker.up.r.001')
_vg.add([167, 168, 169, 170], 1.0, 'REPLACE')
_vg = ob_body.vertex_groups.new(name='eyelid.u.l')
for _i, _w in zip([57, 58, 59, 60, 61, 62, 63, 64, 84, 85, 86, 87, 88, 89, 90, 91], [0.0, 0.0, 0.0, 0.0, 0.0, 0.0, 0.0, 0.0, 0.0, 0.0, 1.0, 1.0, 0.0, 0.0, 1.0, 1.0]): _vg.add([_i], _w, 'REPLACE')
_vg = ob_body.vertex_groups.new(name='eyelid.d.l')
_vg.add([57, 58, 61, 62], 1.0, 'REPLACE')
_vg = ob_body.vertex_groups.new(name='eyelid.u.r')
_vg.add([161, 162, 165, 166], 1.0, 'REPLACE')
_vg = ob_body.vertex_groups.new(name='eyelid.d.r')
for _i, _w in zip([0, 1, 2, 3, 4, 5, 6, 7, 8, 9, 10, 11, 12, 13, 14, 15, 16, 17, 18, 19, 20, 21, 22, 23, 24, 25, 26, 27, 28, 29, 30, 31, 32, 33, 34, 35, 36, 37, 38, 39, 40, 41, 42, 43, 44, 45, 46, 47, 48, 49, 50, 51, 52, 53, 54, 55, 56, 57, 58, 59, 60, 61, 62, 63, 64, 65, 66, 67, 68, 69, 70, 71, 72, 73, 74, 75, 76, 77, 78, 79, 80, 81, 82, 83, 84, 85, 86, 87, 88, 89, 90, 91, 92, 93, 94, 95, 96, 97, 98, 99, 100, 101, 102, 103, 104, 105, 106, 107, 108, 109, 110, 111, 112, 113, 114, 115, 116, 117, 118, 119, 120, 121, 122, 123, 124, 125, 126, 127, 128, 129, 130, 131, 132, 133, 134, 135, 136, 137, 138, 139, 140, 141, 142, 143, 144, 145, 146, 147, 148, 149, 150, 151, 152, 153, 154, 155, 156, 157, 158, 159, 160, 161, 162, 163, 164, 165, 166, 167, 168, 169, 170, 171, 172, 173, 174, 175, 176, 177, 178, 179, 180, 181, 182, 183, 184, 185, 186, 187, 188, 189, 190, 191, 192, 193, 194, 195, 196, 197, 198, 199, 200, 201, 202, 203, 204, 205, 206, 207, 208, 209, 210, 211, 212, 213, 214, 215, 216, 217, 218, 219, 220, 221, 222, 223, 224, 225, 226, 227, 228, 229, 230, 231, 232, 233, 234, 235, 236, 237, 238, 239, 240, 241, 242, 243, 244, 245, 246, 247, 248, 249, 250, 251, 252, 253, 254, 255, 256, 257, 258, 259, 260, 261, 262, 263, 264, 265, 266, 267, 268, 269, 270, 271, 272, 273, 274, 275, 276, 277, 278, 279, 280, 281], [0.0, 0.0, 0.0, 0.0, 0.0, 0.0, 0.0, 0.0, 0.0, 0.0, 0.0, 0.0, 0.0, 0.0, 0.0, 0.0, 0.0, 0.0, 0.0, 0.0, 0.0, 0.0, 0.0, 0.0, 0.0, 0.0, 0.0, 0.0, 0.0, 0.0, 0.0, 0.0, 0.0, 0.0, 0.0, 0.0, 0.0, 0.0, 0.0, 0.0, 0.0, 0.0, 0.0, 0.0, 0.0, 0.0, 0.0, 0.0, 0.0, 0.0, 0.0, 0.0, 0.0, 0.0, 0.0, 0.0, 0.0, 0.0, 0.0, 0.0, 0.0, 0.0, 0.0, 0.0, 0.0, 0.0, 0.0, 0.0, 0.0, 0.0, 0.0, 0.0, 0.0, 0.0, 0.0, 0.0, 0.0, 0.0, 0.0, 0.0, 0.0, 0.0, 0.0, 0.0, 0.0, 0.0, 0.0, 0.0, 0.0, 0.0, 0.0, 0.0, 0.0, 0.0, 0.0, 0.0, 0.0, 0.0, 0.0, 0.0, 0.0, 0.0, 0.0, 0.0, 0.0, 0.0, 0.0, 0.0, 0.0, 0.0, 0.0, 0.0, 0.0, 0.0, 0.0, 0.0, 0.0, 0.0, 0.0, 0.0, 0.0, 0.0, 0.0, 0.0, 0.0, 0.0, 0.0, 0.0, 0.0, 0.0, 0.0, 1.0, 1.0, 0.0, 0.0, 1.0, 1.0, 0.0, 0.0, 0.0, 0.0, 0.0, 0.0, 0.0, 0.0, 0.0, 0.0, 0.0, 0.0, 0.0, 0.0, 0.0, 0.0, 0.0, 0.0, 0.0, 0.0, 0.0, 0.0, 0.0, 0.0, 0.0, 0.0, 0.0, 0.0, 0.0, 0.0, 0.0, 0.0, 0.0, 0.0, 0.0, 0.0, 0.0, 0.0, 0.0, 0.0, 0.0, 0.0, 0.0, 0.0, 0.0, 0.0, 0.0, 0.0, 0.0, 0.0, 0.0, 0.0, 0.0, 0.0, 0.0, 0.0, 0.0, 0.0, 0.0, 0.0, 0.0, 0.0, 0.0, 0.0, 0.0, 0.0, 0.0, 0.0, 0.0, 0.0, 0.0, 0.0, 0.0, 0.0, 0.0, 0.0, 0.0, 0.0, 0.0, 0.0, 0.0, 0.0, 0.0, 0.0, 0.0, 0.0, 0.0, 0.0, 0.0, 0.0, 0.0, 0.0, 0.0, 0.0, 0.0, 0.0, 0.0, 0.0, 0.0, 0.0, 0.0, 0.0, 0.0, 0.0, 0.0, 0.0, 0.0, 0.0, 0.0, 0.0, 0.0, 0.0, 0.0, 0.0, 0.0, 0.0, 0.0, 0.0, 0.0, 0.0, 0.0, 0.0, 0.0, 0.0, 0.0, 0.0, 0.0, 0.0, 0.0, 0.0, 0.0, 0.0, 0.0, 0.0, 0.0, 0.0, 0.0, 0.0, 0.0, 0.0, 0.0, 0.0, 0.0, 0.0, 0.0]): _vg.add([_i], _w, 'REPLACE')
_m = ob_body.modifiers.new('Armature', 'ARMATURE')
_m.object = ob_pepperarmature
ob_pepperarmature.location = (0.0, 0.0, 0.0)
ob_pepperarmature.scale = (0.6685, 0.6685, 0.6685)
ob_pepperarmature.show_in_front = True

# ---- collection membership
col_pepper.objects.link(ob_body)
col_pepper.objects.link(ob_pepperarmature)

# ---- scene / render settings (as saved in the file)
scene.frame_start = 0; scene.frame_end = 120; scene.frame_set(5)
scene.render.engine = 'BLENDER_EEVEE_NEXT'
scene.render.fps = 60
scene.cycles.sampling_pattern = 'TABULATED_SOBOL'
scene.cycles.use_light_tree = False
scene.view_settings.view_transform = 'Filmic'
bpy.context.view_layer.update()

# ---- added for rendering (the .blend has no active camera and no usable light): camera, sun
cam_auto = bpy.data.cameras.new('AutoCamera')
cam_auto.lens = 50.0
cam_auto.sensor_width = 36.0
cam_auto.clip_end = 1000.0
ob_auto_camera = bpy.data.objects.new('AutoCamera', cam_auto)
scene.collection.objects.link(ob_auto_camera)
ob_auto_camera.location = (0.698342, -0.846709, 0.796988)
ob_auto_camera.rotation_euler = (1.09748, -7.21219e-08, 0.694738)
scene.camera = ob_auto_camera
light_auto_sun = bpy.data.lights.new('AutoSun', 'SUN')
light_auto_sun.energy = 3.0
light_auto_sun.angle = 0.0523599
ob_auto_sun = bpy.data.objects.new('AutoSun', light_auto_sun)
scene.collection.objects.link(ob_auto_sun)
ob_auto_sun.rotation_euler = (0.872665, 0.174533, 0.523599)
bpy.context.view_layer.update()

